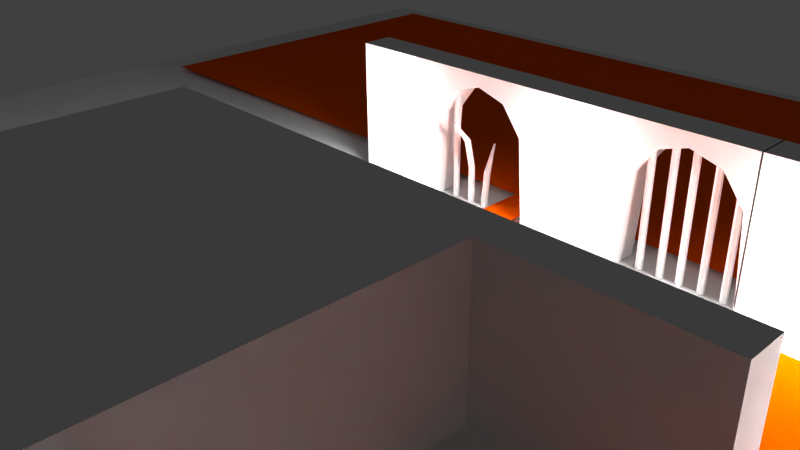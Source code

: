 # Source: maze.blend  (saved by Blender 2.70.0; exported with 4.5.12 LTS)
import bpy
from mathutils import Matrix  # noqa: F401  (used for matrix-valued properties, if any)

bpy.ops.wm.read_factory_settings(use_empty=True)
scene = bpy.context.scene
scene.name = 'Scene'

# ---- collections
col_collection_1 = bpy.data.collections.new('Collection 1'); scene.collection.children.link(col_collection_1)
col_collection_2 = bpy.data.collections.new('Collection 2'); scene.collection.children.link(col_collection_2)

# ---- materials (node trees are filled in below, after node groups)
mat_material = bpy.data.materials.new('Material')
mat_material.alpha_threshold = 0.0
mat_material.use_transparent_shadow = False
mat_material.diffuse_color = (0.8, 0.08454, 0.0, 1.0)
mat_material.roughness = 0.5
mat_material.line_color = (0.0, 0.0, 0.0, 1.0)

# ---- material node trees

# ---- world
world_world = bpy.data.worlds.new('World'); scene.world = world_world
world_world.color = (0.05088, 0.05088, 0.05088)
world_world.use_sun_shadow = False
world_world.sun_shadow_jitter_overblur = 0.0
world_world.cycles.sampling_method = 'MANUAL'
world_world.cycles.sample_map_resolution = 256

# ---- cameras
cam_camera = bpy.data.cameras.new('Camera')
cam_camera.clip_end = 100.0
cam_camera.lens = 35.0
cam_camera.sensor_width = 32.0
cam_camera.sensor_height = 18.0
cam_camera.ortho_scale = 7.314
cam_camera.dof.focus_distance = 0.0
cam_camera.dof.aperture_fstop = 128.0

# ---- lights
light_lamp_003 = bpy.data.lights.new('Lamp.003', 'POINT')
light_lamp_003.transmission_factor = 0.0
light_lamp_003.cutoff_distance = 30.0
light_lamp_003.energy = 235.0
light_lamp_003.shadow_buffer_clip_start = 1.001
light_lamp_003.shadow_soft_size = 0.263
light_lamp_003.shadow_maximum_resolution = 0.006
light_lamp_003.use_absolute_resolution = True
light_lamp_003.cycles.use_multiple_importance_sampling = False
light_lamp_002 = bpy.data.lights.new('Lamp.002', 'POINT')
light_lamp_002.transmission_factor = 0.0
light_lamp_002.cutoff_distance = 30.0
light_lamp_002.energy = 235.0
light_lamp_002.shadow_buffer_clip_start = 1.001
light_lamp_002.shadow_soft_size = 0.263
light_lamp_002.shadow_maximum_resolution = 0.006
light_lamp_002.use_absolute_resolution = True
light_lamp_002.cycles.use_multiple_importance_sampling = False
light_lamp_001 = bpy.data.lights.new('Lamp.001', 'POINT')
light_lamp_001.transmission_factor = 0.0
light_lamp_001.cutoff_distance = 30.0
light_lamp_001.energy = 235.0
light_lamp_001.shadow_buffer_clip_start = 1.001
light_lamp_001.shadow_soft_size = 0.263
light_lamp_001.shadow_maximum_resolution = 0.006
light_lamp_001.use_absolute_resolution = True
light_lamp_001.cycles.use_multiple_importance_sampling = False
light_lamp = bpy.data.lights.new('Lamp', 'POINT')
light_lamp.transmission_factor = 0.0
light_lamp.cutoff_distance = 30.0
light_lamp.energy = 235.0
light_lamp.shadow_buffer_clip_start = 1.001
light_lamp.shadow_soft_size = 0.263
light_lamp.shadow_maximum_resolution = 0.006
light_lamp.use_absolute_resolution = True
light_lamp.cycles.use_multiple_importance_sampling = False

# ---- meshes
me_cylinder_013 = bpy.data.meshes.new('Cylinder.013')
me_cylinder_013.from_pydata([(0.01566, 2.149, -0.1087), (0.01566, 2.293, 0.8993), (0.0564, 2.126, -0.1087), (0.02703, 2.287, 0.9014), (0.0564, 2.079, -0.1087), (0.02703, 2.274, 0.9057), (0.01566, 2.055, -0.1087), (0.01566, 2.268, 0.9079), (-0.02509, 2.079, -0.1087), (0.004285, 2.274, 0.9057), (-0.02509, 2.126, -0.1087), (0.004285, 2.287, 0.9014), (0.01566, 2.149, 0.1112), (0.0564, 2.126, 0.1112), (0.0564, 2.079, 0.1112), (0.01566, 2.055, 0.1112), (-0.02509, 2.079, 0.1112), (-0.02509, 2.126, 0.1112), (0.01566, 2.185, 0.4859), (0.0564, 2.163, 0.4936), (0.0564, 2.119, 0.5091), (0.01566, 2.096, 0.5168), (-0.02509, 2.119, 0.5091), (-0.02509, 2.163, 0.4936)], [], [(18, 1, 3, 19), (19, 3, 5, 20), (20, 5, 7, 21), (21, 7, 9, 22), (3, 1, 11, 9, 7, 5), (23, 11, 1, 18), (22, 9, 11, 23), (0, 2, 4, 6, 8, 10), (0, 12, 13, 2), (2, 13, 14, 4), (4, 14, 15, 6), (6, 15, 16, 8), (10, 17, 12, 0), (8, 16, 17, 10), (12, 18, 19, 13), (13, 19, 20, 14), (14, 20, 21, 15), (15, 21, 22, 16), (17, 23, 18, 12), (16, 22, 23, 17)])
_uv = me_cylinder_013.uv_layers.new(name='UVMap')
_uv.uv.foreach_set('vector', [0.75, 0.0, 1.0, 0.0, 1.0, 1.0, 0.75, 1.0, 0.75, 0.0, 1.0, 0.0, 1.0, 1.0, 0.75, 1.0, 0.75, 0.0, 1.0, 0.0, 1.0, 1.0, 0.75, 1.0, 0.75, 0.0, 1.0, 0.0, 1.0, 1.0, 0.75, 1.0, 0.5, 1.0, 0.933, 0.75, 0.933, 0.25, 0.5, 0.0, 0.06699, 0.25, 0.06699, 0.75, 0.75, 0.0, 1.0, 0.0, 1.0, 1.0, 0.75, 1.0, 0.75, 0.0, 1.0, 0.0, 1.0, 1.0, 0.75, 1.0, 0.5, 1.0, 0.933, 0.75, 0.933, 0.25, 0.5, 0.0, 0.06699, 0.25, 0.06699, 0.75, 0.0, 0.0, 0.5, 0.0, 0.5, 1.0, 0.0, 1.0, 0.0, 0.0, 0.5, 0.0, 0.5, 1.0, 0.0, 1.0, 0.0, 0.0, 0.5, 0.0, 0.5, 1.0, 0.0, 1.0, 0.0, 0.0, 0.5, 0.0, 0.5, 1.0, 0.0, 1.0, 0.0, 0.0, 0.5, 0.0, 0.5, 1.0, 0.0, 1.0, 0.0, 0.0, 0.5, 0.0, 0.5, 1.0, 0.0, 1.0, 0.5, 0.0, 0.75, 0.0, 0.75, 1.0, 0.5, 1.0, 0.5, 0.0, 0.75, 0.0, 0.75, 1.0, 0.5, 1.0, 0.5, 0.0, 0.75, 0.0, 0.75, 1.0, 0.5, 1.0, 0.5, 0.0, 0.75, 0.0, 0.75, 1.0, 0.5, 1.0, 0.5, 0.0, 0.75, 0.0, 0.75, 1.0, 0.5, 1.0, 0.5, 0.0, 0.75, 0.0, 0.75, 1.0, 0.5, 1.0])
me_cylinder_013.use_remesh_preserve_volume = False
me_cylinder_013.use_remesh_preserve_attributes = False
me_cylinder_013.use_mirror_vertex_groups = False
me_cylinder_013.update()
me_cylinder_011 = bpy.data.meshes.new('Cylinder.011')
me_cylinder_011.from_pydata([(-0.2432, 2.149, -0.1087), (-0.2432, 1.741, 1.283), (-0.2024, 2.126, -0.1087), (-0.2318, 1.736, 1.279), (-0.2024, 2.079, -0.1087), (-0.2318, 1.725, 1.27), (-0.2432, 2.055, -0.1087), (-0.2432, 1.72, 1.266), (-0.2839, 2.079, -0.1087), (-0.2545, 1.725, 1.27), (-0.2839, 2.126, -0.1087), (-0.2545, 1.736, 1.279), (-0.2432, 2.149, 0.5197), (-0.2024, 2.126, 0.5197), (-0.2024, 2.079, 0.5197), (-0.2432, 2.055, 0.5197), (-0.2839, 2.079, 0.5197), (-0.2839, 2.126, 0.5197), (-0.2432, 2.039, 0.9774), (-0.2024, 2.021, 0.9623), (-0.2024, 1.985, 0.9322), (-0.2432, 1.967, 0.9172), (-0.2839, 1.985, 0.9322), (-0.2839, 2.021, 0.9623)], [], [(18, 1, 3, 19), (19, 3, 5, 20), (20, 5, 7, 21), (21, 7, 9, 22), (3, 1, 11, 9, 7, 5), (23, 11, 1, 18), (22, 9, 11, 23), (0, 2, 4, 6, 8, 10), (0, 12, 13, 2), (2, 13, 14, 4), (4, 14, 15, 6), (6, 15, 16, 8), (10, 17, 12, 0), (8, 16, 17, 10), (12, 18, 19, 13), (13, 19, 20, 14), (14, 20, 21, 15), (15, 21, 22, 16), (17, 23, 18, 12), (16, 22, 23, 17)])
_uv = me_cylinder_011.uv_layers.new(name='UVMap')
_uv.uv.foreach_set('vector', [0.75, 0.0, 1.0, 0.0, 1.0, 1.0, 0.75, 1.0, 0.75, 0.0, 1.0, 0.0, 1.0, 1.0, 0.75, 1.0, 0.75, 0.0, 1.0, 0.0, 1.0, 1.0, 0.75, 1.0, 0.75, 0.0, 1.0, 0.0, 1.0, 1.0, 0.75, 1.0, 0.5, 1.0, 0.933, 0.75, 0.933, 0.25, 0.5, 0.0, 0.06699, 0.25, 0.06699, 0.75, 0.75, 0.0, 1.0, 0.0, 1.0, 1.0, 0.75, 1.0, 0.75, 0.0, 1.0, 0.0, 1.0, 1.0, 0.75, 1.0, 0.5, 1.0, 0.933, 0.75, 0.933, 0.25, 0.5, 0.0, 0.06699, 0.25, 0.06699, 0.75, 0.0, 0.0, 0.5, 0.0, 0.5, 1.0, 0.0, 1.0, 0.0, 0.0, 0.5, 0.0, 0.5, 1.0, 0.0, 1.0, 0.0, 0.0, 0.5, 0.0, 0.5, 1.0, 0.0, 1.0, 0.0, 0.0, 0.5, 0.0, 0.5, 1.0, 0.0, 1.0, 0.0, 0.0, 0.5, 0.0, 0.5, 1.0, 0.0, 1.0, 0.0, 0.0, 0.5, 0.0, 0.5, 1.0, 0.0, 1.0, 0.5, 0.0, 0.75, 0.0, 0.75, 1.0, 0.5, 1.0, 0.5, 0.0, 0.75, 0.0, 0.75, 1.0, 0.5, 1.0, 0.5, 0.0, 0.75, 0.0, 0.75, 1.0, 0.5, 1.0, 0.5, 0.0, 0.75, 0.0, 0.75, 1.0, 0.5, 1.0, 0.5, 0.0, 0.75, 0.0, 0.75, 1.0, 0.5, 1.0, 0.5, 0.0, 0.75, 0.0, 0.75, 1.0, 0.5, 1.0])
me_cylinder_011.use_remesh_preserve_volume = False
me_cylinder_011.use_remesh_preserve_attributes = False
me_cylinder_011.use_mirror_vertex_groups = False
me_cylinder_011.update()
me_cylinder_010 = bpy.data.meshes.new('Cylinder.010')
me_cylinder_010.from_pydata([(-0.5334, 2.149, -0.1087), (-0.5334, 2.149, 1.864), (-0.4927, 2.126, -0.1087), (-0.4927, 2.126, 1.864), (-0.4927, 2.079, -0.1087), (-0.4927, 2.079, 1.864), (-0.5334, 2.055, -0.1087), (-0.5334, 2.055, 1.864), (-0.5742, 2.079, -0.1087), (-0.5742, 2.079, 1.864), (-0.5742, 2.126, -0.1087), (-0.5742, 2.126, 1.864)], [], [(0, 1, 3, 2), (2, 3, 5, 4), (4, 5, 7, 6), (6, 7, 9, 8), (3, 1, 11, 9, 7, 5), (10, 11, 1, 0), (8, 9, 11, 10), (0, 2, 4, 6, 8, 10)])
_uv = me_cylinder_010.uv_layers.new(name='UVMap')
_uv.uv.foreach_set('vector', [0.0, 0.0, 1.0, 0.0, 1.0, 1.0, 0.0, 1.0, 0.0, 0.0, 1.0, 0.0, 1.0, 1.0, 0.0, 1.0, 0.0, 0.0, 1.0, 0.0, 1.0, 1.0, 0.0, 1.0, 0.0, 0.0, 1.0, 0.0, 1.0, 1.0, 0.0, 1.0, 0.5, 1.0, 0.933, 0.75, 0.933, 0.25, 0.5, 0.0, 0.06699, 0.25, 0.06699, 0.75, 0.0, 0.0, 1.0, 0.0, 1.0, 1.0, 0.0, 1.0, 0.0, 0.0, 1.0, 0.0, 1.0, 1.0, 0.0, 1.0, 0.5, 1.0, 0.933, 0.75, 0.933, 0.25, 0.5, 0.0, 0.06699, 0.25, 0.06699, 0.75])
me_cylinder_010.use_remesh_preserve_volume = False
me_cylinder_010.use_remesh_preserve_attributes = False
me_cylinder_010.use_mirror_vertex_groups = False
me_cylinder_010.update()
me_cylinder_007 = bpy.data.meshes.new('Cylinder.007')
me_cylinder_007.from_pydata([(3.702, 2.149, -0.1087), (3.702, 2.149, 1.864), (3.742, 2.126, -0.1087), (3.742, 2.126, 1.864), (3.742, 2.079, -0.1087), (3.742, 2.079, 1.864), (3.702, 2.055, -0.1087), (3.702, 2.055, 1.864), (3.661, 2.079, -0.1087), (3.661, 2.079, 1.864), (3.661, 2.126, -0.1087), (3.661, 2.126, 1.864)], [], [(0, 1, 3, 2), (2, 3, 5, 4), (4, 5, 7, 6), (6, 7, 9, 8), (3, 1, 11, 9, 7, 5), (10, 11, 1, 0), (8, 9, 11, 10), (0, 2, 4, 6, 8, 10)])
_uv = me_cylinder_007.uv_layers.new(name='UVMap')
_uv.uv.foreach_set('vector', [0.0, 0.0, 1.0, 0.0, 1.0, 1.0, 0.0, 1.0, 0.0, 0.0, 1.0, 0.0, 1.0, 1.0, 0.0, 1.0, 0.0, 0.0, 1.0, 0.0, 1.0, 1.0, 0.0, 1.0, 0.0, 0.0, 1.0, 0.0, 1.0, 1.0, 0.0, 1.0, 0.5, 1.0, 0.933, 0.75, 0.933, 0.25, 0.5, 0.0, 0.06699, 0.25, 0.06699, 0.75, 0.0, 0.0, 1.0, 0.0, 1.0, 1.0, 0.0, 1.0, 0.0, 0.0, 1.0, 0.0, 1.0, 1.0, 0.0, 1.0, 0.5, 1.0, 0.933, 0.75, 0.933, 0.25, 0.5, 0.0, 0.06699, 0.25, 0.06699, 0.75])
me_cylinder_007.use_remesh_preserve_volume = False
me_cylinder_007.use_remesh_preserve_attributes = False
me_cylinder_007.use_mirror_vertex_groups = False
me_cylinder_007.update()
me_cylinder_006 = bpy.data.meshes.new('Cylinder.006')
me_cylinder_006.from_pydata([(3.411, 2.149, -0.1087), (3.411, 2.149, 1.864), (3.452, 2.126, -0.1087), (3.452, 2.126, 1.864), (3.452, 2.079, -0.1087), (3.452, 2.079, 1.864), (3.411, 2.055, -0.1087), (3.411, 2.055, 1.864), (3.371, 2.079, -0.1087), (3.371, 2.079, 1.864), (3.371, 2.126, -0.1087), (3.371, 2.126, 1.864)], [], [(0, 1, 3, 2), (2, 3, 5, 4), (4, 5, 7, 6), (6, 7, 9, 8), (3, 1, 11, 9, 7, 5), (10, 11, 1, 0), (8, 9, 11, 10), (0, 2, 4, 6, 8, 10)])
_uv = me_cylinder_006.uv_layers.new(name='UVMap')
_uv.uv.foreach_set('vector', [0.0, 0.0, 1.0, 0.0, 1.0, 1.0, 0.0, 1.0, 0.0, 0.0, 1.0, 0.0, 1.0, 1.0, 0.0, 1.0, 0.0, 0.0, 1.0, 0.0, 1.0, 1.0, 0.0, 1.0, 0.0, 0.0, 1.0, 0.0, 1.0, 1.0, 0.0, 1.0, 0.5, 1.0, 0.933, 0.75, 0.933, 0.25, 0.5, 0.0, 0.06699, 0.25, 0.06699, 0.75, 0.0, 0.0, 1.0, 0.0, 1.0, 1.0, 0.0, 1.0, 0.0, 0.0, 1.0, 0.0, 1.0, 1.0, 0.0, 1.0, 0.5, 1.0, 0.933, 0.75, 0.933, 0.25, 0.5, 0.0, 0.06699, 0.25, 0.06699, 0.75])
me_cylinder_006.use_remesh_preserve_volume = False
me_cylinder_006.use_remesh_preserve_attributes = False
me_cylinder_006.use_mirror_vertex_groups = False
me_cylinder_006.update()
me_cylinder_005 = bpy.data.meshes.new('Cylinder.005')
me_cylinder_005.from_pydata([(2.571, 2.149, -0.1087), (2.571, 2.149, 1.864), (2.612, 2.126, -0.1087), (2.612, 2.126, 1.864), (2.612, 2.079, -0.1087), (2.612, 2.079, 1.864), (2.571, 2.055, -0.1087), (2.571, 2.055, 1.864), (2.53, 2.079, -0.1087), (2.53, 2.079, 1.864), (2.53, 2.126, -0.1087), (2.53, 2.126, 1.864)], [], [(0, 1, 3, 2), (2, 3, 5, 4), (4, 5, 7, 6), (6, 7, 9, 8), (3, 1, 11, 9, 7, 5), (10, 11, 1, 0), (8, 9, 11, 10), (0, 2, 4, 6, 8, 10)])
_uv = me_cylinder_005.uv_layers.new(name='UVMap')
_uv.uv.foreach_set('vector', [0.0, 0.0, 1.0, 0.0, 1.0, 1.0, 0.0, 1.0, 0.0, 0.0, 1.0, 0.0, 1.0, 1.0, 0.0, 1.0, 0.0, 0.0, 1.0, 0.0, 1.0, 1.0, 0.0, 1.0, 0.0, 0.0, 1.0, 0.0, 1.0, 1.0, 0.0, 1.0, 0.5, 1.0, 0.933, 0.75, 0.933, 0.25, 0.5, 0.0, 0.06699, 0.25, 0.06699, 0.75, 0.0, 0.0, 1.0, 0.0, 1.0, 1.0, 0.0, 1.0, 0.0, 0.0, 1.0, 0.0, 1.0, 1.0, 0.0, 1.0, 0.5, 1.0, 0.933, 0.75, 0.933, 0.25, 0.5, 0.0, 0.06699, 0.25, 0.06699, 0.75])
me_cylinder_005.use_remesh_preserve_volume = False
me_cylinder_005.use_remesh_preserve_attributes = False
me_cylinder_005.use_mirror_vertex_groups = False
me_cylinder_005.update()
me_cylinder_004 = bpy.data.meshes.new('Cylinder.004')
me_cylinder_004.from_pydata([(2.861, 2.149, -0.1087), (2.861, 2.149, 1.864), (2.902, 2.126, -0.1087), (2.902, 2.126, 1.864), (2.902, 2.079, -0.1087), (2.902, 2.079, 1.864), (2.861, 2.055, -0.1087), (2.861, 2.055, 1.864), (2.82, 2.079, -0.1087), (2.82, 2.079, 1.864), (2.82, 2.126, -0.1087), (2.82, 2.126, 1.864)], [], [(0, 1, 3, 2), (2, 3, 5, 4), (4, 5, 7, 6), (6, 7, 9, 8), (3, 1, 11, 9, 7, 5), (10, 11, 1, 0), (8, 9, 11, 10), (0, 2, 4, 6, 8, 10)])
_uv = me_cylinder_004.uv_layers.new(name='UVMap')
_uv.uv.foreach_set('vector', [0.0, 0.0, 1.0, 0.0, 1.0, 1.0, 0.0, 1.0, 0.0, 0.0, 1.0, 0.0, 1.0, 1.0, 0.0, 1.0, 0.0, 0.0, 1.0, 0.0, 1.0, 1.0, 0.0, 1.0, 0.0, 0.0, 1.0, 0.0, 1.0, 1.0, 0.0, 1.0, 0.5, 1.0, 0.933, 0.75, 0.933, 0.25, 0.5, 0.0, 0.06699, 0.25, 0.06699, 0.75, 0.0, 0.0, 1.0, 0.0, 1.0, 1.0, 0.0, 1.0, 0.0, 0.0, 1.0, 0.0, 1.0, 1.0, 0.0, 1.0, 0.5, 1.0, 0.933, 0.75, 0.933, 0.25, 0.5, 0.0, 0.06699, 0.25, 0.06699, 0.75])
me_cylinder_004.use_remesh_preserve_volume = False
me_cylinder_004.use_remesh_preserve_attributes = False
me_cylinder_004.use_mirror_vertex_groups = False
me_cylinder_004.update()
me_cylinder_003 = bpy.data.meshes.new('Cylinder.003')
me_cylinder_003.from_pydata([(3.124, 2.149, -0.1087), (3.124, 2.149, 1.864), (3.165, 2.126, -0.1087), (3.165, 2.126, 1.864), (3.165, 2.079, -0.1087), (3.165, 2.079, 1.864), (3.124, 2.055, -0.1087), (3.124, 2.055, 1.864), (3.084, 2.079, -0.1087), (3.084, 2.079, 1.864), (3.084, 2.126, -0.1087), (3.084, 2.126, 1.864)], [], [(0, 1, 3, 2), (2, 3, 5, 4), (4, 5, 7, 6), (6, 7, 9, 8), (3, 1, 11, 9, 7, 5), (10, 11, 1, 0), (8, 9, 11, 10), (0, 2, 4, 6, 8, 10)])
_uv = me_cylinder_003.uv_layers.new(name='UVMap')
_uv.uv.foreach_set('vector', [0.0, 0.0, 1.0, 0.0, 1.0, 1.0, 0.0, 1.0, 0.0, 0.0, 1.0, 0.0, 1.0, 1.0, 0.0, 1.0, 0.0, 0.0, 1.0, 0.0, 1.0, 1.0, 0.0, 1.0, 0.0, 0.0, 1.0, 0.0, 1.0, 1.0, 0.0, 1.0, 0.5, 1.0, 0.933, 0.75, 0.933, 0.25, 0.5, 0.0, 0.06699, 0.25, 0.06699, 0.75, 0.0, 0.0, 1.0, 0.0, 1.0, 1.0, 0.0, 1.0, 0.0, 0.0, 1.0, 0.0, 1.0, 1.0, 0.0, 1.0, 0.5, 1.0, 0.933, 0.75, 0.933, 0.25, 0.5, 0.0, 0.06699, 0.25, 0.06699, 0.75])
me_cylinder_003.use_remesh_preserve_volume = False
me_cylinder_003.use_remesh_preserve_attributes = False
me_cylinder_003.use_mirror_vertex_groups = False
me_cylinder_003.update()
me_torus = bpy.data.meshes.new('Torus')
me_torus.from_pydata([(1.672, 2.006, 1.06), (1.666, 2.006, 1.069), (1.655, 2.006, 1.066), (1.655, 2.006, 1.055), (1.666, 2.006, 1.052), (1.629, 2.081, 1.06), (1.626, 2.076, 1.069), (1.621, 2.067, 1.066), (1.621, 2.067, 1.055), (1.626, 2.076, 1.052), (1.542, 2.081, 1.06), (1.546, 2.076, 1.069), (1.551, 2.067, 1.066), (1.551, 2.067, 1.055), (1.546, 2.076, 1.052), (1.499, 2.006, 1.06), (1.506, 2.006, 1.069), (1.516, 2.006, 1.066), (1.516, 2.006, 1.055), (1.506, 2.006, 1.052), (1.542, 1.931, 1.06), (1.546, 1.937, 1.069), (1.551, 1.946, 1.066), (1.551, 1.946, 1.055), (1.546, 1.937, 1.052), (1.629, 1.931, 1.06), (1.626, 1.937, 1.069), (1.621, 1.946, 1.066), (1.621, 1.946, 1.055), (1.626, 1.937, 1.052)], [], [(0, 5, 6, 1), (1, 6, 7, 2), (2, 7, 8, 3), (3, 8, 9, 4), (0, 4, 9, 5), (5, 10, 11, 6), (6, 11, 12, 7), (7, 12, 13, 8), (8, 13, 14, 9), (9, 14, 10, 5), (10, 15, 16, 11), (11, 16, 17, 12), (12, 17, 18, 13), (13, 18, 19, 14), (14, 19, 15, 10), (15, 20, 21, 16), (16, 21, 22, 17), (17, 22, 23, 18), (18, 23, 24, 19), (19, 24, 20, 15), (20, 25, 26, 21), (21, 26, 27, 22), (22, 27, 28, 23), (23, 28, 29, 24), (24, 29, 25, 20), (25, 0, 1, 26), (26, 1, 2, 27), (27, 2, 3, 28), (28, 3, 4, 29), (29, 4, 0, 25)])
me_torus.use_remesh_preserve_volume = False
me_torus.use_remesh_preserve_attributes = False
me_torus.use_mirror_vertex_groups = False
me_torus.update()
me_cylinder_002 = bpy.data.meshes.new('Cylinder.002')
me_cylinder_002.from_pydata([(1.585, 2.12, 1.067), (1.585, 2.074, 1.067), (1.592, 2.12, 1.062), (1.592, 2.074, 1.062), (1.59, 2.12, 1.054), (1.59, 2.074, 1.054), (1.581, 2.12, 1.054), (1.581, 2.074, 1.054), (1.578, 2.12, 1.062), (1.578, 2.074, 1.062)], [], [(0, 1, 3, 2), (2, 3, 5, 4), (4, 5, 7, 6), (3, 1, 9, 7, 5), (8, 9, 1, 0), (6, 7, 9, 8), (0, 2, 4, 6, 8)])
me_cylinder_002.use_remesh_preserve_volume = False
me_cylinder_002.use_remesh_preserve_attributes = False
me_cylinder_002.use_mirror_vertex_groups = False
me_cylinder_002.update()
me_cylinder_001 = bpy.data.meshes.new('Cylinder.001')
me_cylinder_001.from_pydata([(1.586, 2.122, 0.8471), (1.586, 2.093, 0.9593), (1.613, 2.105, 0.8394), (1.629, 2.065, 0.9472), (1.603, 2.075, 0.8271), (1.614, 2.018, 0.9277), (1.57, 2.074, 0.8271), (1.561, 2.017, 0.9277), (1.559, 2.104, 0.8394), (1.544, 2.064, 0.9472), (1.587, 2.05, 1.096), (1.643, 2.013, 1.08), (1.623, 1.953, 1.055), (1.554, 1.952, 1.055), (1.532, 2.012, 1.08), (1.588, 1.982, 1.256), (1.644, 1.946, 1.24), (1.624, 1.886, 1.215), (1.555, 1.885, 1.215), (1.533, 1.944, 1.24), (1.589, 1.951, 1.282), (1.627, 1.926, 1.272), (1.613, 1.885, 1.254), (1.566, 1.884, 1.254), (1.551, 1.925, 1.272)], [], [(0, 1, 3, 2), (2, 3, 5, 4), (4, 5, 7, 6), (1, 9, 14, 10), (8, 9, 1, 0), (6, 7, 9, 8), (0, 2, 4, 6, 8), (10, 14, 19, 15), (9, 7, 13, 14), (7, 5, 12, 13), (5, 3, 11, 12), (3, 1, 10, 11), (15, 19, 24, 20), (14, 13, 18, 19), (13, 12, 17, 18), (12, 11, 16, 17), (11, 10, 15, 16), (21, 20, 24, 23, 22), (19, 18, 23, 24), (18, 17, 22, 23), (17, 16, 21, 22), (16, 15, 20, 21)])
me_cylinder_001.use_remesh_preserve_volume = False
me_cylinder_001.use_remesh_preserve_attributes = False
me_cylinder_001.use_mirror_vertex_groups = False
me_cylinder_001.update()
me_icosphere_001 = bpy.data.meshes.new('Icosphere.001')
me_icosphere_001.from_pydata([(8.246, 0.6916, -0.009625), (8.229, 0.4829, 0.08094), (8.104, 0.6883, 0.07862), (8.199, 0.8263, 0.07862), (8.37, 0.8152, 0.07123), (8.388, 0.5384, 0.08094), (8.173, 0.5842, 0.2203), (8.134, 0.7762, 0.2264), (8.308, 0.8431, 0.2397), (8.398, 0.6631, 0.2203), (8.317, 0.485, 0.2237), (8.246, 0.6916, 0.3097), (8.162, 0.6896, 0.01422), (8.246, 0.5393, 0.01654), (8.162, 0.5374, 0.06841), (8.315, 0.4916, 0.06841), (8.339, 0.5719, 0.01654), (8.219, 0.7708, 0.01422), (8.135, 0.7688, 0.06609), (8.313, 0.7424, 0.01422), (8.285, 0.8216, 0.06609), (8.433, 0.6389, 0.05225), (8.274, 0.4601, 0.1523), (8.352, 0.5328, 0.1489), (8.111, 0.5938, 0.132), (8.179, 0.4884, 0.1523), (8.155, 0.8457, 0.1429), (8.093, 0.7374, 0.15), (8.337, 0.8228, 0.15), (8.243, 0.8512, 0.15), (8.408, 0.6139, 0.1489), (8.446, 0.7505, 0.1674), (8.231, 0.4896, 0.2363), (8.111, 0.6885, 0.2339), (8.222, 0.8345, 0.2523), (8.375, 0.7886, 0.2523), (8.367, 0.5825, 0.2328), (8.211, 0.6166, 0.236), (8.283, 0.5806, 0.2847), (8.177, 0.7393, 0.2858), (8.272, 0.7628, 0.2938), (8.339, 0.6617, 0.2847)], [], [(0, 13, 12), (1, 13, 15), (0, 12, 17), (0, 17, 19), (0, 19, 16), (1, 15, 22), (2, 14, 24), (3, 18, 26), (4, 20, 28), (5, 21, 30), (1, 22, 25), (2, 24, 27), (3, 26, 29), (4, 28, 31), (5, 30, 23), (6, 32, 37), (7, 33, 39), (8, 34, 40), (9, 35, 41), (10, 36, 38), (12, 14, 2), (12, 13, 14), (13, 1, 14), (15, 16, 5), (15, 13, 16), (13, 0, 16), (17, 18, 3), (17, 12, 18), (12, 2, 18), (19, 20, 4), (19, 17, 20), (17, 3, 20), (16, 21, 5), (16, 19, 21), (19, 4, 21), (22, 23, 10), (22, 15, 23), (15, 5, 23), (24, 25, 6), (24, 14, 25), (14, 1, 25), (26, 27, 7), (26, 18, 27), (18, 2, 27), (28, 29, 8), (28, 20, 29), (20, 3, 29), (30, 31, 9), (30, 21, 31), (21, 4, 31), (25, 32, 6), (25, 22, 32), (22, 10, 32), (27, 33, 7), (27, 24, 33), (24, 6, 33), (29, 34, 8), (29, 26, 34), (26, 7, 34), (31, 35, 9), (31, 28, 35), (28, 8, 35), (23, 36, 10), (23, 30, 36), (30, 9, 36), (37, 38, 11), (37, 32, 38), (32, 10, 38), (39, 37, 11), (39, 33, 37), (33, 6, 37), (40, 39, 11), (40, 34, 39), (34, 7, 39), (41, 40, 11), (41, 35, 40), (35, 8, 40), (38, 41, 11), (38, 36, 41), (36, 9, 41)])
_uv = me_icosphere_001.uv_layers.new(name='UVMap')
_uv.uv.foreach_set('vector', [0.8175, 0.169, 0.5455, 0.271, 0.2823, 0.2097, 0.5206, 0.3629, 0.5455, 0.271, 0.5749, 0.3713, 0.05253, 0.169, 0.2823, 0.2097, 0.1467, 0.2802, 0.8175, 0.169, 0.9117, 0.2802, 0.7993, 0.3028, 0.8175, 0.169, 0.7993, 0.3028, 0.6304, 0.3084, 0.5206, 0.3629, 0.5749, 0.3713, 0.5381, 0.4503, 0.3188, 0.3375, 0.4657, 0.3231, 0.405, 0.403, 0.1695, 0.4099, 0.2375, 0.3528, 0.2047, 0.4993, 0.8092, 0.4484, 0.8633, 0.4118, 0.8312, 0.5511, 0.6233, 0.4072, 0.6916, 0.405, 0.658, 0.5041, 0.5206, 0.3629, 0.5381, 0.4503, 0.4845, 0.4349, 0.3188, 0.3375, 0.405, 0.403, 0.2938, 0.4642, 0.1695, 0.4099, 0.2047, 0.4993, 0.1442, 0.5351, 0.8092, 0.4484, 0.8312, 0.5511, 0.7449, 0.5616, 0.6233, 0.4072, 0.658, 0.5041, 0.5948, 0.4717, 0.4477, 0.5483, 0.5073, 0.5367, 0.4617, 0.6246, 0.2682, 0.602, 0.3445, 0.5803, 0.3017, 0.7188, 0.1002, 0.6697, 0.181, 0.6744, 0.1379, 0.808, 0.676, 0.6215, 0.7858, 0.6874, 0.6306, 0.7329, 0.5553, 0.5359, 0.6084, 0.5988, 0.5362, 0.6605, 0.2823, 0.2097, 0.4657, 0.3231, 0.3188, 0.3375, 0.2823, 0.2097, 0.5455, 0.271, 0.4657, 0.3231, 0.5455, 0.271, 0.5206, 0.3629, 0.4657, 0.3231, 0.5749, 0.3713, 0.6304, 0.3084, 0.6233, 0.4072, 0.5749, 0.3713, 0.5455, 0.271, 0.6304, 0.3084, 0.5455, 0.271, 0.8175, 0.169, 0.6304, 0.3084, 0.1467, 0.2802, 0.2375, 0.3528, 0.1695, 0.4099, 0.1467, 0.2802, 0.2823, 0.2097, 0.2375, 0.3528, 0.2823, 0.2097, 0.3188, 0.3375, 0.2375, 0.3528, 0.7993, 0.3028, 0.8633, 0.4118, 0.8092, 0.4484, 0.7993, 0.3028, 0.9117, 0.2802, 0.8633, 0.4118, 0.1467, 0.2802, 0.1695, 0.4099, 0.09834, 0.4118, 0.6304, 0.3084, 0.6916, 0.405, 0.6233, 0.4072, 0.6304, 0.3084, 0.7993, 0.3028, 0.6916, 0.405, 0.7993, 0.3028, 0.8092, 0.4484, 0.6916, 0.405, 0.5381, 0.4503, 0.5948, 0.4717, 0.5553, 0.5359, 0.5381, 0.4503, 0.5749, 0.3713, 0.5948, 0.4717, 0.5749, 0.3713, 0.6233, 0.4072, 0.5948, 0.4717, 0.405, 0.403, 0.4845, 0.4349, 0.4477, 0.5483, 0.405, 0.403, 0.4657, 0.3231, 0.4845, 0.4349, 0.4657, 0.3231, 0.5206, 0.3629, 0.4845, 0.4349, 0.2047, 0.4993, 0.2938, 0.4642, 0.2682, 0.602, 0.2047, 0.4993, 0.2375, 0.3528, 0.2938, 0.4642, 0.2375, 0.3528, 0.3188, 0.3375, 0.2938, 0.4642, 0.06618, 0.5511, 0.1442, 0.5351, 0.1002, 0.6697, 0.06618, 0.5511, 0.09834, 0.4118, 0.1442, 0.5351, 0.09834, 0.4118, 0.1695, 0.4099, 0.1442, 0.5351, 0.658, 0.5041, 0.7449, 0.5616, 0.676, 0.6215, 0.658, 0.5041, 0.6916, 0.405, 0.7449, 0.5616, 0.6916, 0.405, 0.8092, 0.4484, 0.7449, 0.5616, 0.4845, 0.4349, 0.5073, 0.5367, 0.4477, 0.5483, 0.4845, 0.4349, 0.5381, 0.4503, 0.5073, 0.5367, 0.5381, 0.4503, 0.5553, 0.5359, 0.5073, 0.5367, 0.2938, 0.4642, 0.3445, 0.5803, 0.2682, 0.602, 0.2938, 0.4642, 0.405, 0.403, 0.3445, 0.5803, 0.405, 0.403, 0.4477, 0.5483, 0.3445, 0.5803, 0.1442, 0.5351, 0.181, 0.6744, 0.1002, 0.6697, 0.1442, 0.5351, 0.2047, 0.4993, 0.181, 0.6744, 0.2047, 0.4993, 0.2682, 0.602, 0.181, 0.6744, 0.7449, 0.5616, 0.7858, 0.6874, 0.676, 0.6215, 0.7449, 0.5616, 0.8312, 0.5511, 0.7858, 0.6874, 0.8312, 0.5511, 0.8652, 0.6697, 0.7858, 0.6874, 0.5948, 0.4717, 0.6084, 0.5988, 0.5553, 0.5359, 0.5948, 0.4717, 0.658, 0.5041, 0.6084, 0.5988, 0.658, 0.5041, 0.676, 0.6215, 0.6084, 0.5988, 0.4617, 0.6246, 0.5362, 0.6605, 0.435, 0.8099, 0.4617, 0.6246, 0.5073, 0.5367, 0.5362, 0.6605, 0.5073, 0.5367, 0.5553, 0.5359, 0.5362, 0.6605, 0.3017, 0.7188, 0.4617, 0.6246, 0.435, 0.8099, 0.3017, 0.7188, 0.3445, 0.5803, 0.4617, 0.6246, 0.3445, 0.5803, 0.4477, 0.5483, 0.4617, 0.6246, 0.1379, 0.808, 0.3017, 0.7188, 0.435, 0.8099, 0.1379, 0.808, 0.181, 0.6744, 0.3017, 0.7188, 0.181, 0.6744, 0.2682, 0.602, 0.3017, 0.7188, 0.6306, 0.7329, 0.9029, 0.808, 0.435, 0.8099, 0.6306, 0.7329, 0.7858, 0.6874, 0.9029, 0.808, 0.7858, 0.6874, 0.8652, 0.6697, 0.9029, 0.808, 0.5362, 0.6605, 0.6306, 0.7329, 0.435, 0.8099, 0.5362, 0.6605, 0.6084, 0.5988, 0.6306, 0.7329, 0.6084, 0.5988, 0.676, 0.6215, 0.6306, 0.7329])
me_icosphere_001.use_remesh_preserve_volume = False
me_icosphere_001.use_remesh_preserve_attributes = False
me_icosphere_001.use_mirror_vertex_groups = False
me_icosphere_001.update()
me_icosphere = bpy.data.meshes.new('Icosphere')
me_icosphere.from_pydata([(7.887, 1.235, -0.06925), (8.403, 1.006, 0.1752), (7.768, 0.8687, 0.1689), (7.502, 1.235, 0.1689), (7.683, 1.662, 0.149), (8.403, 1.459, 0.1752), (8.095, 0.9527, 0.5512), (7.571, 1.024, 0.5676), (7.556, 1.528, 0.6038), (8.095, 1.597, 0.5512), (8.477, 1.232, 0.5606), (7.887, 1.235, 0.7925), (7.817, 1.02, -0.004903), (8.275, 1.099, 0.001353), (8.205, 0.8835, 0.1414), (8.458, 1.232, 0.1414), (8.275, 1.365, 0.001353), (7.661, 1.235, -0.004902), (7.591, 1.02, 0.1351), (7.817, 1.451, -0.004903), (7.591, 1.451, 0.1351), (8.188, 1.664, 0.09774), (8.501, 1.099, 0.3679), (8.386, 1.363, 0.3585), (8.015, 0.8022, 0.313), (8.345, 0.8835, 0.3679), (7.413, 1.14, 0.3423), (7.634, 0.8866, 0.3616), (7.634, 1.584, 0.3616), (7.477, 1.368, 0.3616), (8.229, 1.579, 0.3585), (7.915, 1.796, 0.4085), (8.388, 1.017, 0.5944), (7.774, 0.8866, 0.5882), (7.502, 1.301, 0.6376), (7.755, 1.65, 0.6376), (8.273, 1.446, 0.585), (8.046, 1.077, 0.5937), (8.203, 1.23, 0.725), (7.704, 1.102, 0.7282), (7.729, 1.364, 0.7496), (8.046, 1.446, 0.725)], [], [(0, 13, 12), (1, 13, 15), (0, 12, 17), (0, 17, 19), (0, 19, 16), (1, 15, 22), (2, 14, 24), (3, 18, 26), (4, 20, 28), (5, 21, 30), (1, 22, 25), (2, 24, 27), (3, 26, 29), (4, 28, 31), (5, 30, 23), (6, 32, 37), (7, 33, 39), (8, 34, 40), (9, 35, 41), (10, 36, 38), (12, 14, 2), (12, 13, 14), (13, 1, 14), (15, 16, 5), (15, 13, 16), (13, 0, 16), (17, 18, 3), (17, 12, 18), (12, 2, 18), (19, 20, 4), (19, 17, 20), (17, 3, 20), (16, 21, 5), (16, 19, 21), (19, 4, 21), (22, 23, 10), (22, 15, 23), (15, 5, 23), (24, 25, 6), (24, 14, 25), (14, 1, 25), (26, 27, 7), (26, 18, 27), (18, 2, 27), (28, 29, 8), (28, 20, 29), (20, 3, 29), (30, 31, 9), (30, 21, 31), (21, 4, 31), (25, 32, 6), (25, 22, 32), (22, 10, 32), (27, 33, 7), (27, 24, 33), (24, 6, 33), (29, 34, 8), (29, 26, 34), (26, 7, 34), (31, 35, 9), (31, 28, 35), (28, 8, 35), (23, 36, 10), (23, 30, 36), (30, 9, 36), (37, 38, 11), (37, 32, 38), (32, 10, 38), (39, 37, 11), (39, 33, 37), (33, 6, 37), (40, 39, 11), (40, 34, 39), (34, 7, 39), (41, 40, 11), (41, 35, 40), (35, 8, 40), (38, 41, 11), (38, 36, 41), (36, 9, 41)])
_uv = me_icosphere.uv_layers.new(name='UVMap')
_uv.uv.foreach_set('vector', [0.829, 0.1921, 0.7375, 0.3783, 0.5882, 0.2106, 0.7155, 0.4694, 0.7375, 0.3783, 0.7639, 0.4771, 0.829, 0.1921, 0.5882, 0.2106, 0.3188, 0.2022, 0.05673, 0.1921, 0.3188, 0.2022, 0.1722, 0.2871, 0.829, 0.1921, 0.9445, 0.2871, 0.8048, 0.399, 0.7155, 0.4694, 0.7639, 0.4771, 0.73, 0.5591, 0.5445, 0.3381, 0.6722, 0.4154, 0.6073, 0.4604, 0.3595, 0.3317, 0.4533, 0.2965, 0.3957, 0.4275, 0.2204, 0.4144, 0.2725, 0.3487, 0.2575, 0.5006, 0.811, 0.4988, 0.8731, 0.4584, 0.8577, 0.5748, 0.7155, 0.4694, 0.73, 0.5591, 0.6772, 0.5327, 0.5445, 0.3381, 0.6073, 0.4604, 0.4915, 0.4377, 0.3595, 0.3317, 0.3957, 0.4275, 0.3324, 0.459, 0.2204, 0.4144, 0.2575, 0.5006, 0.1796, 0.5667, 0.811, 0.4988, 0.8577, 0.5748, 0.7892, 0.5732, 0.625, 0.6264, 0.6928, 0.6414, 0.6248, 0.7077, 0.4457, 0.5545, 0.5178, 0.5832, 0.4485, 0.6825, 0.3014, 0.6032, 0.3655, 0.5994, 0.3403, 0.7343, 0.128, 0.6732, 0.2429, 0.6556, 0.1332, 0.8021, 0.7491, 0.6453, 0.8194, 0.6937, 0.7223, 0.7711, 0.5882, 0.2106, 0.6722, 0.4154, 0.5445, 0.3381, 0.5882, 0.2106, 0.7375, 0.3783, 0.6722, 0.4154, 0.7375, 0.3783, 0.7155, 0.4694, 0.6722, 0.4154, 0.7639, 0.4771, 0.8048, 0.399, 0.811, 0.4988, 0.7639, 0.4771, 0.7375, 0.3783, 0.8048, 0.399, 0.7375, 0.3783, 0.829, 0.1921, 0.8048, 0.399, 0.3188, 0.2022, 0.4533, 0.2965, 0.3595, 0.3317, 0.3188, 0.2022, 0.5882, 0.2106, 0.4533, 0.2965, 0.5882, 0.2106, 0.5445, 0.3381, 0.4533, 0.2965, 0.1722, 0.2871, 0.2725, 0.3487, 0.2204, 0.4144, 0.1722, 0.2871, 0.3188, 0.2022, 0.2725, 0.3487, 0.3188, 0.2022, 0.3595, 0.3317, 0.2725, 0.3487, 0.8048, 0.399, 0.8731, 0.4584, 0.811, 0.4988, 0.8048, 0.399, 0.9445, 0.2871, 0.8731, 0.4584, 0.1722, 0.2871, 0.2204, 0.4144, 0.1008, 0.4584, 0.73, 0.5591, 0.7892, 0.5732, 0.7491, 0.6453, 0.73, 0.5591, 0.7639, 0.4771, 0.7892, 0.5732, 0.7639, 0.4771, 0.811, 0.4988, 0.7892, 0.5732, 0.6073, 0.4604, 0.6772, 0.5327, 0.625, 0.6264, 0.6073, 0.4604, 0.6722, 0.4154, 0.6772, 0.5327, 0.6722, 0.4154, 0.7155, 0.4694, 0.6772, 0.5327, 0.3957, 0.4275, 0.4915, 0.4377, 0.4457, 0.5545, 0.3957, 0.4275, 0.4533, 0.2965, 0.4915, 0.4377, 0.4533, 0.2965, 0.5445, 0.3381, 0.4915, 0.4377, 0.2575, 0.5006, 0.3324, 0.459, 0.3014, 0.6032, 0.2575, 0.5006, 0.2725, 0.3487, 0.3324, 0.459, 0.2725, 0.3487, 0.3595, 0.3317, 0.3324, 0.459, 0.08546, 0.5748, 0.1796, 0.5667, 0.128, 0.6732, 0.08546, 0.5748, 0.1008, 0.4584, 0.1796, 0.5667, 0.1008, 0.4584, 0.2204, 0.4144, 0.1796, 0.5667, 0.6772, 0.5327, 0.6928, 0.6414, 0.625, 0.6264, 0.6772, 0.5327, 0.73, 0.5591, 0.6928, 0.6414, 0.73, 0.5591, 0.7491, 0.6453, 0.6928, 0.6414, 0.4915, 0.4377, 0.5178, 0.5832, 0.4457, 0.5545, 0.4915, 0.4377, 0.6073, 0.4604, 0.5178, 0.5832, 0.6073, 0.4604, 0.625, 0.6264, 0.5178, 0.5832, 0.3324, 0.459, 0.3655, 0.5994, 0.3014, 0.6032, 0.3324, 0.459, 0.3957, 0.4275, 0.3655, 0.5994, 0.3957, 0.4275, 0.4457, 0.5545, 0.3655, 0.5994, 0.1796, 0.5667, 0.2429, 0.6556, 0.128, 0.6732, 0.1796, 0.5667, 0.2575, 0.5006, 0.2429, 0.6556, 0.2575, 0.5006, 0.3014, 0.6032, 0.2429, 0.6556, 0.7892, 0.5732, 0.8194, 0.6937, 0.7491, 0.6453, 0.7892, 0.5732, 0.8577, 0.5748, 0.8194, 0.6937, 0.8577, 0.5748, 0.9003, 0.6732, 0.8194, 0.6937, 0.6248, 0.7077, 0.7223, 0.7711, 0.4429, 0.8185, 0.6248, 0.7077, 0.6928, 0.6414, 0.7223, 0.7711, 0.6928, 0.6414, 0.7491, 0.6453, 0.7223, 0.7711, 0.4485, 0.6825, 0.6248, 0.7077, 0.4429, 0.8185, 0.4485, 0.6825, 0.5178, 0.5832, 0.6248, 0.7077, 0.5178, 0.5832, 0.625, 0.6264, 0.6248, 0.7077, 0.3403, 0.7343, 0.4485, 0.6825, 0.4429, 0.8185, 0.3403, 0.7343, 0.3655, 0.5994, 0.4485, 0.6825, 0.3655, 0.5994, 0.4457, 0.5545, 0.4485, 0.6825, 0.1332, 0.8021, 0.3403, 0.7343, 0.4429, 0.8185, 0.1332, 0.8021, 0.2429, 0.6556, 0.3403, 0.7343, 0.2429, 0.6556, 0.3014, 0.6032, 0.3403, 0.7343, 0.7223, 0.7711, 0.9055, 0.8021, 0.4429, 0.8185, 0.7223, 0.7711, 0.8194, 0.6937, 0.9055, 0.8021, 0.8194, 0.6937, 0.9003, 0.6732, 0.9055, 0.8021])
me_icosphere.use_remesh_preserve_volume = False
me_icosphere.use_remesh_preserve_attributes = False
me_icosphere.use_mirror_vertex_groups = False
me_icosphere.update()
me_cube_007 = bpy.data.meshes.new('Cube.007')
me_cube_007.from_pydata([(8.52, -6.947, 1.997), (8.52, -6.947, -0.003109), (8.52, 1.89, 1.997), (8.52, 1.89, -0.003105), (13.48, 1.89, -0.003104), (13.48, 1.89, 1.997), (13.48, -6.947, -0.003108), (13.48, -6.947, 1.997)], [], [(0, 2, 3, 1), (1, 6, 7, 0), (3, 4, 6, 1), (2, 5, 4, 3), (0, 7, 5, 2), (7, 6, 4, 5)])
_uv = me_cube_007.uv_layers.new(name='UVMap')
_uv.uv.foreach_set('vector', [-2.185, 1.0, 3.185, 1.0, 3.185, 0.0, -2.185, 0.0, 0.0, 0.0, 0.0, 1.0, 1.0, 1.0, 1.0, 0.0, 0.0, 0.0, 0.0, 1.0, 1.0, 1.0, 1.0, 0.0, 0.0, 0.0, 0.0, 1.0, 1.0, 1.0, 1.0, 0.0, 0.0, 0.0, 0.0, 1.0, 1.0, 1.0, 1.0, 0.0, 0.0, 0.0, 0.0, 1.0, 1.0, 1.0, 1.0, 0.0])
me_cube_007.use_remesh_preserve_volume = False
me_cube_007.use_remesh_preserve_attributes = False
me_cube_007.use_mirror_vertex_groups = False
me_cube_007.update()
me_cube_002 = bpy.data.meshes.new('Cube.002')
me_cube_002.from_pydata([(7.018, 2.06, -0.1042), (7.018, 2.195, -0.1042), (5.318, 2.195, -0.1042), (5.318, 2.06, -0.1042), (7.018, 2.06, 1.876), (7.018, 2.195, 1.876), (5.318, 2.195, 1.876), (5.318, 2.06, 1.876)], [], [(4, 0, 1, 5), (5, 1, 2, 6), (6, 2, 3, 7), (7, 3, 0, 4), (0, 3, 2, 1), (7, 4, 5, 6)])
_uv = me_cube_002.uv_layers.new(name='UVMap')
_uv.uv.foreach_set('vector', [0.0, 0.0, 0.0, 1.0, 1.0, 1.0, 1.0, 0.0, 0.0, 0.0, 0.0, 1.0, 1.0, 1.0, 1.0, 0.0, 0.0, 0.0, 0.0, 1.0, 1.0, 1.0, 1.0, 0.0, 0.0, 0.0, 0.0, 1.0, 1.0, 1.0, 1.0, 0.0, 0.0, 0.0, 0.0, 1.0, 1.0, 1.0, 1.0, 0.0, 0.0, 0.0, 0.0, 1.0, 1.0, 1.0, 1.0, 0.0])
me_cube_002.use_remesh_preserve_volume = False
me_cube_002.use_remesh_preserve_attributes = False
me_cube_002.use_mirror_vertex_groups = False
me_cube_002.update()
me_cube_001 = bpy.data.meshes.new('Cube.001')
me_cube_001.from_pydata([(7.003, 1.88, 1.997), (7.003, 1.88, -0.003105), (7.003, 2.354, 1.997), (7.003, 2.354, -0.003105), (10.03, 1.88, 1.997), (10.03, 2.354, -0.003104), (10.03, 1.88, -0.003104), (10.03, 2.354, 1.997), (7.728, 1.88, -0.003105), (7.728, 2.354, 1.997), (7.728, 2.354, -0.003105), (7.728, 1.88, 1.997), (7.367, 1.88, -0.003105), (7.367, 2.354, 1.997), (7.367, 2.354, -0.003105), (7.367, 1.88, 1.997), (8.089, 1.88, -0.003105), (8.089, 2.354, 1.997), (8.089, 2.354, -0.003105), (8.089, 1.88, 1.997), (7.367, 1.88, 0.7357), (7.728, 1.88, 0.7357), (8.089, 1.88, 0.7357), (7.367, 1.88, 1.403), (8.089, 1.88, 1.403), (7.728, 1.88, 1.646), (7.547, 1.88, 0.7357), (7.547, 1.88, 1.607), (7.908, 1.88, 0.7357), (7.908, 1.88, 1.607), (7.367, 2.127, 0.7357), (7.728, 2.127, 0.7357), (8.089, 2.127, 0.7357), (7.367, 2.127, 1.403), (8.089, 2.127, 1.403), (7.728, 2.127, 1.646), (7.547, 2.127, 0.7357), (7.547, 2.127, 1.607), (7.908, 2.127, 0.7357), (7.908, 2.127, 1.607), (3.922, 1.88, 1.997), (3.922, 1.88, -0.003106), (3.922, 2.354, 1.997), (3.922, 2.354, -0.003106), (5.366, 1.88, 1.997), (5.366, 2.354, -0.003105), (5.366, 1.88, -0.003106), (5.366, 2.354, 1.997), (6.183, 1.88, 1.997), (6.183, 2.354, 1.813), (6.183, 1.88, 1.813), (6.183, 2.354, 1.997), (6.903, 1.88, 1.997), (6.903, 2.354, 1.285), (6.903, 1.88, 1.285), (6.903, 2.354, 1.997), (5.463, 1.88, 1.997), (5.463, 2.354, 1.285), (5.463, 1.88, 1.285), (5.463, 2.354, 1.997), (5.771, 1.88, 1.997), (5.761, 2.354, 1.682), (5.761, 1.88, 1.682), (5.771, 2.354, 1.997), (6.595, 1.88, 1.997), (6.605, 2.354, 1.682), (6.605, 1.88, 1.682), (6.595, 2.354, 1.997), (4.644, 1.88, -0.003106), (4.644, 2.354, 1.997), (4.644, 2.354, -0.003105), (4.644, 1.88, 1.997), (4.283, 1.88, -0.003106), (4.283, 2.354, 1.997), (4.283, 2.354, -0.003106), (4.283, 1.88, 1.997), (5.005, 1.88, -0.003106), (5.005, 2.354, 1.997), (5.005, 2.354, -0.003105), (5.005, 1.88, 1.997), (4.283, 1.88, 0.7357), (4.644, 1.88, 0.7357), (5.005, 1.88, 0.7357), (4.283, 1.88, 1.403), (5.005, 1.88, 1.403), (4.644, 1.88, 1.646), (4.463, 1.88, 0.7357), (4.463, 1.88, 1.607), (4.825, 1.88, 0.7357), (4.825, 1.88, 1.607), (4.283, 2.127, 0.7357), (4.644, 2.127, 0.7357), (5.005, 2.127, 0.7357), (4.283, 2.127, 1.403), (5.005, 2.127, 1.403), (4.644, 2.127, 1.646), (4.463, 2.127, 0.7357), (4.463, 2.127, 1.607), (4.825, 2.127, 0.7357), (4.825, 2.127, 1.607)], [], [(17, 7, 5, 18), (14, 12, 1, 3), (15, 0, 1, 12, 20, 23), (17, 19, 4, 7), (13, 9, 10, 14), (18, 16, 8, 10), (26, 21, 31, 36), (13, 15, 11, 9), (10, 8, 12, 14), (27, 23, 33, 37), (2, 13, 14, 3), (2, 0, 15, 13), (9, 17, 18, 10), (9, 11, 19, 17), (5, 6, 16, 18), (4, 19, 24, 22, 16, 6), (21, 26, 20, 12, 8), (22, 28, 21, 8, 16), (11, 15, 23, 27, 25), (19, 11, 25, 29, 24), (28, 22, 32, 38), (29, 25, 35, 39), (39, 35, 31, 38), (37, 33, 30, 36), (35, 37, 36, 31), (34, 39, 38, 32), (24, 29, 39, 34), (25, 27, 37, 35), (22, 24, 34, 32), (23, 20, 30, 33), (21, 28, 38, 31), (20, 26, 36, 30), (77, 47, 45, 78), (74, 72, 41, 43), (55, 2, 3, 53), (0, 52, 54, 1), (56, 44, 46, 58), (57, 58, 46, 45), (75, 40, 41, 72, 80, 83), (77, 79, 44, 47), (63, 51, 49, 61), (63, 60, 48, 51), (64, 48, 50, 66), (65, 66, 50, 49), (67, 55, 53, 65), (67, 64, 52, 55), (55, 52, 0, 2), (3, 1, 54, 53), (60, 56, 58, 62), (61, 62, 58, 57), (47, 59, 57, 45), (47, 44, 56, 59), (59, 63, 61, 57), (59, 56, 60, 63), (48, 60, 62, 50), (49, 50, 62, 61), (52, 64, 66, 54), (53, 54, 66, 65), (51, 67, 65, 49), (51, 48, 64, 67), (73, 69, 70, 74), (78, 76, 68, 70), (86, 81, 91, 96), (73, 75, 71, 69), (70, 68, 72, 74), (87, 83, 93, 97), (42, 73, 74, 43), (42, 40, 75, 73), (69, 77, 78, 70), (69, 71, 79, 77), (45, 46, 76, 78), (44, 79, 84, 82, 76, 46), (81, 86, 80, 72, 68), (82, 88, 81, 68, 76), (71, 75, 83, 87, 85), (79, 71, 85, 89, 84), (88, 82, 92, 98), (89, 85, 95, 99), (99, 95, 91, 98), (97, 93, 90, 96), (95, 97, 96, 91), (94, 99, 98, 92), (84, 89, 99, 94), (85, 87, 97, 95), (82, 84, 94, 92), (83, 80, 90, 93), (81, 88, 98, 91), (80, 86, 96, 90)])
_uv = me_cube_001.uv_layers.new(name='UVMap')
_uv.uv.foreach_set('vector', [0.1739, 0.1757, 0.1754, 0.1823, 0.2089, 0.4404, 0.2023, 0.4472, 0.1864, 0.4638, 0.4914, 0.4654, 0.5026, 0.4739, 0.1767, 0.4739, 0.1206, 0.6586, 0.0001078, 0.6582, 0.002546, 0.0001078, 0.1225, 0.000834, 0.121, 0.2422, 0.1208, 0.4617, 0.1739, 0.1757, 0.5301, 0.2625, 0.5291, 0.2613, 0.1754, 0.1823, 0.1662, 0.158, 0.1708, 0.1676, 0.1949, 0.4549, 0.1864, 0.4638, 0.2023, 0.4472, 0.4722, 0.4531, 0.4813, 0.4585, 0.1949, 0.4549, 0.5177, 0.3691, 0.5106, 0.3672, 0.5135, 0.35, 0.5105, 0.3494, 0.1662, 0.158, 0.5475, 0.2572, 0.5371, 0.2612, 0.1708, 0.1676, 0.1949, 0.4549, 0.4813, 0.4585, 0.4914, 0.4654, 0.1864, 0.4638, 0.5336, 0.3106, 0.5378, 0.3255, 0.5129, 0.3326, 0.5155, 0.33, 0.16, 0.1469, 0.1662, 0.158, 0.1864, 0.4638, 0.1767, 0.4739, 0.16, 0.1469, 0.5601, 0.2504, 0.5475, 0.2572, 0.1662, 0.158, 0.1708, 0.1676, 0.1739, 0.1757, 0.2023, 0.4472, 0.1949, 0.4549, 0.1708, 0.1676, 0.5371, 0.2612, 0.5301, 0.2625, 0.1739, 0.1757, 0.2089, 0.4404, 0.4639, 0.4494, 0.4722, 0.4531, 0.2023, 0.4472, 0.9999, 0.6579, 0.3601, 0.6589, 0.3606, 0.4622, 0.356, 0.2406, 0.3593, 0.004453, 0.9969, 0.001709, 0.2387, 0.2424, 0.1799, 0.2423, 0.121, 0.2422, 0.1225, 0.000834, 0.2413, 0.002295, 0.356, 0.2406, 0.2975, 0.2425, 0.2387, 0.2424, 0.2413, 0.002295, 0.3593, 0.004453, 0.2404, 0.6589, 0.1206, 0.6586, 0.1208, 0.4617, 0.1807, 0.5294, 0.2406, 0.5427, 0.3601, 0.6589, 0.2404, 0.6589, 0.2406, 0.5427, 0.3005, 0.5296, 0.3606, 0.4622, 0.5037, 0.3649, 0.4968, 0.3619, 0.5192, 0.3516, 0.5165, 0.3508, 0.5184, 0.3093, 0.5272, 0.3066, 0.5185, 0.3306, 0.5212, 0.3321, 0.178, 0.9451, 0.1187, 0.9582, 0.1187, 0.6591, 0.178, 0.6591, 0.05942, 0.9451, 0.0001078, 0.8782, 0.0001081, 0.6591, 0.05942, 0.6591, 0.1187, 0.9582, 0.05942, 0.9451, 0.05942, 0.6591, 0.1187, 0.6591, 0.2373, 0.8782, 0.178, 0.9451, 0.178, 0.6591, 0.2373, 0.6591, 0.5065, 0.3216, 0.5184, 0.3093, 0.5212, 0.3321, 0.5221, 0.3361, 0.5272, 0.3066, 0.5336, 0.3106, 0.5155, 0.33, 0.5185, 0.3306, 0.4968, 0.3619, 0.5065, 0.3216, 0.5221, 0.3361, 0.5192, 0.3516, 0.5378, 0.3255, 0.5249, 0.3703, 0.5077, 0.349, 0.5129, 0.3326, 0.5106, 0.3672, 0.5037, 0.3649, 0.5165, 0.3508, 0.5135, 0.35, 0.5249, 0.3703, 0.5177, 0.3691, 0.5105, 0.3494, 0.5077, 0.349, 0.1739, 0.1757, 0.1754, 0.1823, 0.2089, 0.4404, 0.2023, 0.4472, 0.1864, 0.4638, 0.4914, 0.4654, 0.5026, 0.4739, 0.1767, 0.4739, 0.1123, 0.1105, 0.07286, 0.06283, 0.246, 0.2811, 0.234, 0.222, -0.0001069, 0.6492, -0.03238, 0.6492, -0.03259, 0.4181, -0.0006894, 0.0001069, -0.4999, 0.6494, -0.5312, 0.6495, -0.5313, 0.0002617, -0.4999, 0.4183, 0.2031, 0.2754, 0.4905, 0.312, 0.4639, 0.4494, 0.2089, 0.4404, -0.8827, 0.6493, -0.9999, 0.6492, -0.9997, 0.0001934, -0.8824, 0.0002627, -0.8826, 0.24, -0.8826, 0.4565, 0.1739, 0.1757, 0.5301, 0.2625, 0.5291, 0.2613, 0.1754, 0.1823, 0.1638, 0.1804, 0.1543, 0.1733, 0.185, 0.194, 0.1933, 0.2168, 0.1638, 0.1804, 0.547, 0.2579, 0.5614, 0.2536, 0.1543, 0.1733, -0.1324, 0.6493, -0.2661, 0.6494, -0.2661, 0.5898, -0.1293, 0.5471, 0.2005, 0.1949, 0.5131, 0.2542, 0.5277, 0.2579, 0.185, 0.194, 0.136, 0.1489, 0.1123, 0.1105, 0.234, 0.222, 0.2005, 0.1949, 0.136, 0.1489, 0.5888, 0.2371, 0.6256, 0.21, 0.1123, 0.1105, 0.1123, 0.1105, 0.6256, 0.21, 0.6801, 0.1802, 0.07286, 0.06283, 0.246, 0.2811, 0.4382, 0.3179, 0.4717, 0.2673, 0.234, 0.222, -0.3999, 0.6494, -0.4999, 0.6494, -0.4999, 0.4183, -0.4031, 0.5473, 0.1933, 0.2168, 0.5129, 0.2708, 0.4905, 0.312, 0.2031, 0.2754, 0.1754, 0.1823, 0.1685, 0.1801, 0.2031, 0.2754, 0.2089, 0.4404, 0.1754, 0.1823, 0.5291, 0.2613, 0.5392, 0.2577, 0.1685, 0.1801, 0.1685, 0.1801, 0.1638, 0.1804, 0.1933, 0.2168, 0.2031, 0.2754, 0.1685, 0.1801, 0.5392, 0.2577, 0.547, 0.2579, 0.1638, 0.1804, -0.2661, 0.6494, -0.3999, 0.6494, -0.4031, 0.5473, -0.2661, 0.5898, 0.185, 0.194, 0.5277, 0.2579, 0.5129, 0.2708, 0.1933, 0.2168, -0.03238, 0.6492, -0.1324, 0.6493, -0.1293, 0.5471, -0.03259, 0.4181, 0.234, 0.222, 0.4717, 0.2673, 0.5131, 0.2542, 0.2005, 0.1949, 0.1543, 0.1733, 0.136, 0.1489, 0.2005, 0.1949, 0.185, 0.194, 0.1543, 0.1733, 0.5614, 0.2536, 0.5888, 0.2371, 0.136, 0.1489, 0.1662, 0.158, 0.1708, 0.1676, 0.1949, 0.4549, 0.1864, 0.4638, 0.2023, 0.4472, 0.4722, 0.4531, 0.4813, 0.4585, 0.1949, 0.4549, 0.5177, 0.3691, 0.5106, 0.3672, 0.5135, 0.35, 0.5105, 0.3494, 0.1662, 0.158, 0.5475, 0.2572, 0.5371, 0.2612, 0.1708, 0.1676, 0.1949, 0.4549, 0.4813, 0.4585, 0.4914, 0.4654, 0.1864, 0.4638, 0.5336, 0.3106, 0.5378, 0.3255, 0.5129, 0.3326, 0.5155, 0.33, 0.16, 0.1469, 0.1662, 0.158, 0.1864, 0.4638, 0.1767, 0.4739, 0.16, 0.1469, 0.5601, 0.2504, 0.5475, 0.2572, 0.1662, 0.158, 0.1708, 0.1676, 0.1739, 0.1757, 0.2023, 0.4472, 0.1949, 0.4549, 0.1708, 0.1676, 0.5371, 0.2612, 0.5301, 0.2625, 0.1739, 0.1757, 0.2089, 0.4404, 0.4639, 0.4494, 0.4722, 0.4531, 0.2023, 0.4472, -0.5312, 0.6495, -0.6484, 0.6494, -0.6483, 0.4566, -0.6483, 0.2398, -0.6483, 0.0003459, -0.5313, 0.0002617, -0.7653, 0.24, -0.824, 0.24, -0.8826, 0.24, -0.8824, 0.0002627, -0.7652, 0.0003237, -0.6483, 0.2398, -0.7067, 0.2409, -0.7653, 0.24, -0.7652, 0.0003237, -0.6483, 0.0003459, -0.7656, 0.6493, -0.8827, 0.6493, -0.8826, 0.4565, -0.8241, 0.5227, -0.7655, 0.5356, -0.6484, 0.6494, -0.7656, 0.6493, -0.7655, 0.5356, -0.7069, 0.5227, -0.6483, 0.4566, 0.5037, 0.3649, 0.4968, 0.3619, 0.5192, 0.3516, 0.5165, 0.3508, 0.5184, 0.3093, 0.5272, 0.3066, 0.5185, 0.3306, 0.5212, 0.3321, -0.8241, 0.9322, -0.8827, 0.9451, -0.8827, 0.6497, -0.8241, 0.6497, -0.9413, 0.9322, -0.9999, 0.8661, -0.9999, 0.6497, -0.9413, 0.6497, -0.8827, 0.9451, -0.9413, 0.9322, -0.9413, 0.6497, -0.8827, 0.6497, -0.7655, 0.8661, -0.8241, 0.9322, -0.8241, 0.6497, -0.7655, 0.6497, 0.5065, 0.3216, 0.5184, 0.3093, 0.5212, 0.3321, 0.5221, 0.3361, 0.5272, 0.3066, 0.5336, 0.3106, 0.5155, 0.33, 0.5185, 0.3306, 0.4968, 0.3619, 0.5065, 0.3216, 0.5221, 0.3361, 0.5192, 0.3516, 0.5378, 0.3255, 0.5249, 0.3703, 0.5077, 0.349, 0.5129, 0.3326, 0.5106, 0.3672, 0.5037, 0.3649, 0.5165, 0.3508, 0.5135, 0.35, 0.5249, 0.3703, 0.5177, 0.3691, 0.5105, 0.3494, 0.5077, 0.349])
me_cube_001.use_remesh_preserve_volume = False
me_cube_001.use_remesh_preserve_attributes = False
me_cube_001.use_mirror_vertex_groups = False
me_cube_001.update()
me_cube_006 = bpy.data.meshes.new('Cube.006')
me_cube_006.from_pydata([(-2.25, -1.162, 1.997), (-2.25, -1.162, -0.003109), (-2.25, -1.636, 1.997), (-2.25, -1.636, -0.003109), (5.596, -1.636, -0.003107), (5.596, -1.636, 1.997), (5.596, -1.162, -0.003107), (5.596, -1.162, 1.997), (3.14, -1.162, -0.003108), (3.14, -1.162, 1.997), (3.14, -1.636, 1.997), (3.14, -1.636, -0.003108), (-2.25, -6.985, 1.997), (-2.25, -6.985, -0.003112), (3.14, -6.985, 1.997), (3.14, -6.985, -0.00311)], [], [(0, 1, 3, 2), (8, 9, 7, 6), (11, 8, 6, 4), (10, 11, 4, 5), (9, 10, 5, 7), (7, 5, 4, 6), (1, 0, 9, 8), (3, 1, 8, 11), (11, 10, 14, 15), (0, 2, 10, 9), (12, 13, 15, 14), (10, 2, 12, 14), (3, 11, 15, 13), (2, 3, 13, 12)])
_uv = me_cube_006.uv_layers.new(name='UVMap')
_uv.uv.foreach_set('vector', [0.0, 0.0, 1.0, 0.0, 1.0, 1.0, 0.0, 1.0, 0.0, 0.5, 1.0, 0.5, 1.0, 1.0, 0.0, 1.0, 0.0, 0.5, 1.0, 0.5, 1.0, 1.0, 0.0, 1.0, 0.0, 0.5, 1.0, 0.5, 1.0, 1.0, 0.0, 1.0, 0.0, 0.5, 1.0, 0.5, 1.0, 1.0, 0.0, 1.0, 0.0, 0.0, 1.0, 0.0, 1.0, 1.0, 0.0, 1.0, 0.0, 0.0, 1.0, 0.0, 1.0, 0.5, 0.0, 0.5, 0.0, 0.0, 1.0, 0.0, 1.0, 0.5, 0.0, 0.5, 1.0, 0.5, 0.0, 0.5, 0.0, 0.5, 1.0, 0.5, 0.0, 0.0, 1.0, 0.0, 1.0, 0.5, 0.0, 0.5, 0.0, 0.0, 1.0, 0.0, 1.0, 0.5, 0.0, 0.5, 1.0, 0.5, 1.0, 0.0, 1.0, 0.0, 1.0, 0.5, 0.0, 0.0, 0.0, 0.5, 0.0, 0.5, 0.0, 0.0, 0.0, 1.0, 1.0, 1.0, 1.0, 1.0, 0.0, 1.0])
me_cube_006.use_remesh_preserve_volume = False
me_cube_006.use_remesh_preserve_attributes = False
me_cube_006.use_mirror_vertex_groups = False
me_cube_006.update()
me_cube_004 = bpy.data.meshes.new('Cube.004')
me_cube_004.from_pydata([(0.8586, 1.88, 1.997), (0.8587, 1.88, -0.003107), (0.8586, 2.354, 1.997), (0.8587, 2.354, -0.003106), (3.94, 1.88, 1.997), (3.94, 1.88, -0.003106), (3.94, 2.354, 1.997), (3.94, 2.354, -0.003106), (2.306, 1.88, 1.997), (2.306, 2.354, -0.003106), (2.306, 1.88, -0.003106), (2.306, 2.354, 1.997), (3.123, 1.88, 1.997), (3.123, 2.354, 1.813), (3.123, 1.88, 1.813), (3.123, 2.354, 1.997), (3.843, 1.88, 1.997), (3.843, 2.354, 1.285), (3.843, 1.88, 1.285), (3.843, 2.354, 1.997), (2.403, 1.88, 1.997), (2.403, 2.354, 1.285), (2.403, 1.88, 1.285), (2.403, 2.354, 1.997), (2.711, 1.88, 1.997), (2.701, 2.354, 1.682), (2.701, 1.88, 1.682), (2.711, 2.354, 1.997), (3.535, 1.88, 1.997), (3.545, 2.354, 1.682), (3.545, 1.88, 1.682), (3.535, 2.354, 1.997), (1.584, 1.88, -0.003106), (1.584, 2.354, 1.997), (1.584, 2.354, -0.003106), (1.584, 1.88, 1.997), (1.223, 1.88, -0.003107), (1.223, 2.354, 1.997), (1.223, 2.354, -0.003106), (1.223, 1.88, 1.997), (1.945, 1.88, -0.003106), (1.945, 2.354, 1.997), (1.945, 2.354, -0.003106), (1.945, 1.88, 1.997), (1.223, 1.88, 0.7357), (1.584, 1.88, 0.7357), (1.945, 1.88, 0.7357), (1.223, 1.88, 1.403), (1.945, 1.88, 1.403), (1.584, 1.88, 1.646), (1.403, 1.88, 0.7357), (1.403, 1.88, 1.607), (1.764, 1.88, 0.7357), (1.764, 1.88, 1.607), (1.223, 2.127, 0.7357), (1.584, 2.127, 0.7357), (1.945, 2.127, 0.7357), (1.223, 2.127, 1.403), (1.945, 2.127, 1.403), (1.584, 2.127, 1.646), (1.403, 2.127, 0.7357), (1.403, 2.127, 1.607), (1.764, 2.127, 0.7357), (1.764, 2.127, 1.607), (-2.222, 1.88, 1.997), (-2.222, 1.88, -0.003107), (-2.222, 2.354, 1.997), (-2.222, 2.354, -0.003107), (-0.7776, 1.88, 1.997), (-0.7776, 2.354, -0.003107), (-0.7776, 1.88, -0.003107), (-0.7776, 2.354, 1.997), (0.03903, 1.88, 1.997), (0.03903, 2.354, 1.813), (0.03903, 1.88, 1.813), (0.03903, 2.354, 1.997), (0.7592, 1.88, 1.997), (0.7592, 2.354, 1.285), (0.7592, 1.88, 1.285), (0.7592, 2.354, 1.997), (-0.6811, 1.88, 1.997), (-0.6811, 2.354, 1.285), (-0.6811, 1.88, 1.285), (-0.6811, 2.354, 1.997), (-0.373, 1.88, 1.997), (-0.3828, 2.354, 1.682), (-0.3828, 1.88, 1.682), (-0.373, 2.354, 1.997), (0.4511, 1.88, 1.997), (0.4609, 2.354, 1.682), (0.4609, 1.88, 1.682), (0.4511, 2.354, 1.997), (-1.5, 1.88, -0.003107), (-1.5, 2.354, 1.997), (-1.5, 2.354, -0.003107), (-1.5, 1.88, 1.997), (-1.861, 1.88, -0.003107), (-1.861, 2.354, 1.997), (-1.861, 2.354, -0.003107), (-1.861, 1.88, 1.997), (-1.139, 1.88, -0.003107), (-1.139, 2.354, 1.997), (-1.139, 2.354, -0.003107), (-1.139, 1.88, 1.997), (-1.861, 1.88, 0.7357), (-1.5, 1.88, 0.7357), (-1.139, 1.88, 0.7357), (-1.861, 1.88, 1.403), (-1.139, 1.88, 1.403), (-1.5, 1.88, 1.646), (-1.681, 1.88, 0.7357), (-1.681, 1.88, 1.607), (-1.319, 1.88, 0.7357), (-1.319, 1.88, 1.607), (-1.861, 2.127, 0.7357), (-1.5, 2.127, 0.7357), (-1.139, 2.127, 0.7357), (-1.861, 2.127, 1.403), (-1.139, 2.127, 1.403), (-1.5, 2.127, 1.646), (-1.681, 2.127, 0.7357), (-1.681, 2.127, 1.607), (-1.319, 2.127, 0.7357), (-1.319, 2.127, 1.607)], [], [(41, 11, 9, 42), (38, 36, 1, 3), (19, 6, 7, 17), (19, 16, 4, 6), (20, 8, 10, 22), (21, 22, 10, 9), (39, 0, 1, 36, 44, 47), (41, 43, 8, 11), (27, 15, 13, 25), (27, 24, 12, 15), (28, 12, 14, 30), (29, 30, 14, 13), (31, 19, 17, 29), (31, 28, 16, 19), (4, 16, 18, 5), (7, 5, 18, 17), (24, 20, 22, 26), (25, 26, 22, 21), (11, 23, 21, 9), (11, 8, 20, 23), (23, 27, 25, 21), (23, 20, 24, 27), (12, 24, 26, 14), (13, 14, 26, 25), (16, 28, 30, 18), (17, 18, 30, 29), (15, 31, 29, 13), (15, 12, 28, 31), (37, 33, 34, 38), (42, 40, 32, 34), (50, 45, 55, 60), (37, 39, 35, 33), (34, 32, 36, 38), (51, 47, 57, 61), (2, 37, 38, 3), (2, 0, 39, 37), (33, 41, 42, 34), (33, 35, 43, 41), (9, 10, 40, 42), (8, 43, 48, 46, 40, 10), (45, 50, 44, 36, 32), (46, 52, 45, 32, 40), (35, 39, 47, 51, 49), (43, 35, 49, 53, 48), (52, 46, 56, 62), (53, 49, 59, 63), (63, 59, 55, 62), (61, 57, 54, 60), (59, 61, 60, 55), (58, 63, 62, 56), (48, 53, 63, 58), (49, 51, 61, 59), (46, 48, 58, 56), (47, 44, 54, 57), (45, 52, 62, 55), (44, 50, 60, 54), (101, 71, 69, 102), (98, 96, 65, 67), (79, 2, 3, 77), (0, 76, 78, 1), (80, 68, 70, 82), (81, 82, 70, 69), (99, 64, 65, 96, 104, 107), (101, 103, 68, 71), (87, 75, 73, 85), (87, 84, 72, 75), (88, 72, 74, 90), (89, 90, 74, 73), (91, 79, 77, 89), (91, 88, 76, 79), (79, 76, 0, 2), (3, 1, 78, 77), (84, 80, 82, 86), (85, 86, 82, 81), (71, 83, 81, 69), (71, 68, 80, 83), (83, 87, 85, 81), (83, 80, 84, 87), (72, 84, 86, 74), (73, 74, 86, 85), (76, 88, 90, 78), (77, 78, 90, 89), (75, 91, 89, 73), (75, 72, 88, 91), (97, 93, 94, 98), (102, 100, 92, 94), (110, 105, 115, 120), (97, 99, 95, 93), (94, 92, 96, 98), (111, 107, 117, 121), (66, 97, 98, 67), (66, 64, 99, 97), (93, 101, 102, 94), (93, 95, 103, 101), (69, 70, 100, 102), (68, 103, 108, 106, 100, 70), (105, 110, 104, 96, 92), (106, 112, 105, 92, 100), (95, 99, 107, 111, 109), (103, 95, 109, 113, 108), (112, 106, 116, 122), (113, 109, 119, 123), (123, 119, 115, 122), (121, 117, 114, 120), (119, 121, 120, 115), (118, 123, 122, 116), (108, 113, 123, 118), (109, 111, 121, 119), (106, 108, 118, 116), (107, 104, 114, 117), (105, 112, 122, 115), (104, 110, 120, 114)])
_uv = me_cube_004.uv_layers.new(name='UVMap')
_uv.uv.foreach_set('vector', [0.1739, 0.1757, 0.1754, 0.1823, 0.2089, 0.4404, 0.2023, 0.4472, 0.1864, 0.4638, 0.4914, 0.4654, 0.5026, 0.4739, 0.1767, 0.4739, 0.1123, 0.1105, 0.07286, 0.06283, 0.246, 0.2811, 0.234, 0.222, 0.1123, 0.1105, 0.6256, 0.21, 0.6801, 0.1802, 0.07286, 0.06283, 0.4827, 0.6679, 0.4505, 0.6679, 0.4505, 0.0007083, 0.4827, 0.4304, 0.2031, 0.2754, 0.4905, 0.312, 0.4639, 0.4494, 0.2089, 0.4404, 0.08908, 0.6679, -0.03238, 0.6679, -0.03239, 0.0007149, 0.08908, 0.0007136, 0.08908, 0.2472, 0.08908, 0.4697, 0.1739, 0.1757, 0.5301, 0.2625, 0.5291, 0.2613, 0.1754, 0.1823, 0.1638, 0.1804, 0.1543, 0.1733, 0.185, 0.194, 0.1933, 0.2168, 0.1638, 0.1804, 0.547, 0.2579, 0.5614, 0.2536, 0.1543, 0.1733, 0.8605, 0.6679, 0.723, 0.6679, 0.723, 0.6066, 0.8638, 0.5629, 0.2005, 0.1949, 0.5131, 0.2542, 0.5277, 0.2579, 0.185, 0.194, 0.136, 0.1489, 0.1123, 0.1105, 0.234, 0.222, 0.2005, 0.1949, 0.136, 0.1489, 0.5888, 0.2371, 0.6256, 0.21, 0.1123, 0.1105, 0.9955, 0.6679, 0.9633, 0.6679, 0.9633, 0.4303, 0.9955, 0.0005927, 0.246, 0.2811, 0.4382, 0.3179, 0.4717, 0.2673, 0.234, 0.222, 0.5855, 0.6679, 0.4827, 0.6679, 0.4827, 0.4304, 0.5822, 0.563, 0.1933, 0.2168, 0.5129, 0.2708, 0.4905, 0.312, 0.2031, 0.2754, 0.1754, 0.1823, 0.1685, 0.1801, 0.2031, 0.2754, 0.2089, 0.4404, 0.1754, 0.1823, 0.5291, 0.2613, 0.5392, 0.2577, 0.1685, 0.1801, 0.1685, 0.1801, 0.1638, 0.1804, 0.1933, 0.2168, 0.2031, 0.2754, 0.1685, 0.1801, 0.5392, 0.2577, 0.547, 0.2579, 0.1638, 0.1804, 0.723, 0.6679, 0.5855, 0.6679, 0.5822, 0.563, 0.723, 0.6066, 0.185, 0.194, 0.5277, 0.2579, 0.5129, 0.2708, 0.1933, 0.2168, 0.9633, 0.6679, 0.8605, 0.6679, 0.8638, 0.5629, 0.9633, 0.4303, 0.234, 0.222, 0.4717, 0.2673, 0.5131, 0.2542, 0.2005, 0.1949, 0.1543, 0.1733, 0.136, 0.1489, 0.2005, 0.1949, 0.185, 0.194, 0.1543, 0.1733, 0.5614, 0.2536, 0.5888, 0.2371, 0.136, 0.1489, 0.1662, 0.158, 0.1708, 0.1676, 0.1949, 0.4549, 0.1864, 0.4638, 0.2023, 0.4472, 0.4722, 0.4531, 0.4813, 0.4585, 0.1949, 0.4549, 0.5177, 0.3691, 0.5106, 0.3672, 0.5135, 0.35, 0.5105, 0.3494, 0.1662, 0.158, 0.5475, 0.2572, 0.5371, 0.2612, 0.1708, 0.1676, 0.1949, 0.4549, 0.4813, 0.4585, 0.4914, 0.4654, 0.1864, 0.4638, 0.5336, 0.3106, 0.5378, 0.3255, 0.5129, 0.3326, 0.5155, 0.33, 0.16, 0.1469, 0.1662, 0.158, 0.1864, 0.4638, 0.1767, 0.4739, 0.16, 0.1469, 0.5601, 0.2504, 0.5475, 0.2572, 0.1662, 0.158, 0.1708, 0.1676, 0.1739, 0.1757, 0.2023, 0.4472, 0.1949, 0.4549, 0.1708, 0.1676, 0.5371, 0.2612, 0.5301, 0.2625, 0.1739, 0.1757, 0.2089, 0.4404, 0.4639, 0.4494, 0.4722, 0.4531, 0.2023, 0.4472, 0.4505, 0.6679, 0.33, 0.6679, 0.33, 0.4697, 0.33, 0.2472, 0.33, 0.0007102, 0.4505, 0.0007083, 0.2096, 0.2472, 0.1493, 0.2472, 0.08908, 0.2472, 0.08908, 0.0007136, 0.2096, 0.000712, 0.33, 0.2472, 0.2698, 0.2472, 0.2096, 0.2472, 0.2096, 0.000712, 0.33, 0.0007102, 0.2096, 0.6679, 0.08908, 0.6679, 0.08908, 0.4697, 0.1493, 0.5377, 0.2096, 0.551, 0.33, 0.6679, 0.2096, 0.6679, 0.2096, 0.551, 0.2698, 0.5377, 0.33, 0.4697, 0.5037, 0.3649, 0.4968, 0.3619, 0.5192, 0.3516, 0.5165, 0.3508, 0.5184, 0.3093, 0.5272, 0.3066, 0.5185, 0.3306, 0.5212, 0.3321, -0.6381, 0.9588, -0.6984, 0.9721, -0.6984, 0.6683, -0.6381, 0.6683, -0.7586, 0.9588, -0.8188, 0.8908, -0.8188, 0.6683, -0.7586, 0.6683, -0.6984, 0.9721, -0.7586, 0.9588, -0.7586, 0.6683, -0.6984, 0.6683, -0.5779, 0.8908, -0.6381, 0.9588, -0.6381, 0.6683, -0.5779, 0.6683, 0.5065, 0.3216, 0.5184, 0.3093, 0.5212, 0.3321, 0.5221, 0.3361, 0.5272, 0.3066, 0.5336, 0.3106, 0.5155, 0.33, 0.5185, 0.3306, 0.4968, 0.3619, 0.5065, 0.3216, 0.5221, 0.3361, 0.5192, 0.3516, 0.5378, 0.3255, 0.5249, 0.3703, 0.5077, 0.349, 0.5129, 0.3326, 0.5106, 0.3672, 0.5037, 0.3649, 0.5165, 0.3508, 0.5135, 0.35, 0.5249, 0.3703, 0.5177, 0.3691, 0.5105, 0.3494, 0.5077, 0.349, 0.1739, 0.1757, 0.1754, 0.1823, 0.2089, 0.4404, 0.2023, 0.4472, 0.1864, 0.4638, 0.4914, 0.4654, 0.5026, 0.4739, 0.1767, 0.4739, 0.1123, 0.1105, 0.07286, 0.06283, 0.246, 0.2811, 0.234, 0.222, -0.03238, 0.6679, -0.06556, 0.6679, -0.06556, 0.4304, -0.03239, 0.0007149, -0.5461, 0.6679, -0.5783, 0.6679, -0.5782, 0.0007175, -0.546, 0.4304, 0.2031, 0.2754, 0.4905, 0.312, 0.4639, 0.4494, 0.2089, 0.4404, -0.9397, 0.6678, -1.06, 0.6678, -1.06, 0.0006421, -0.9396, 0.0006608, -0.9396, 0.2471, -0.9396, 0.4696, 0.1739, 0.1757, 0.5301, 0.2625, 0.5291, 0.2613, 0.1754, 0.1823, 0.1638, 0.1804, 0.1543, 0.1733, 0.185, 0.194, 0.1933, 0.2168, 0.1638, 0.1804, 0.547, 0.2579, 0.5614, 0.2536, 0.1543, 0.1733, -0.1683, 0.6679, -0.3058, 0.6679, -0.3058, 0.6067, -0.1651, 0.563, 0.2005, 0.1949, 0.5131, 0.2542, 0.5277, 0.2579, 0.185, 0.194, 0.136, 0.1489, 0.1123, 0.1105, 0.234, 0.222, 0.2005, 0.1949, 0.136, 0.1489, 0.5888, 0.2371, 0.6256, 0.21, 0.1123, 0.1105, 0.1123, 0.1105, 0.6256, 0.21, 0.6801, 0.1802, 0.07286, 0.06283, 0.246, 0.2811, 0.4382, 0.3179, 0.4717, 0.2673, 0.234, 0.222, -0.4433, 0.6679, -0.5461, 0.6679, -0.546, 0.4304, -0.4465, 0.5629, 0.1933, 0.2168, 0.5129, 0.2708, 0.4905, 0.312, 0.2031, 0.2754, 0.1754, 0.1823, 0.1685, 0.1801, 0.2031, 0.2754, 0.2089, 0.4404, 0.1754, 0.1823, 0.5291, 0.2613, 0.5392, 0.2577, 0.1685, 0.1801, 0.1685, 0.1801, 0.1638, 0.1804, 0.1933, 0.2168, 0.2031, 0.2754, 0.1685, 0.1801, 0.5392, 0.2577, 0.547, 0.2579, 0.1638, 0.1804, -0.3058, 0.6679, -0.4433, 0.6679, -0.4465, 0.5629, -0.3058, 0.6067, 0.185, 0.194, 0.5277, 0.2579, 0.5129, 0.2708, 0.1933, 0.2168, -0.06556, 0.6679, -0.1683, 0.6679, -0.1651, 0.563, -0.06556, 0.4304, 0.234, 0.222, 0.4717, 0.2673, 0.5131, 0.2542, 0.2005, 0.1949, 0.1543, 0.1733, 0.136, 0.1489, 0.2005, 0.1949, 0.185, 0.194, 0.1543, 0.1733, 0.5614, 0.2536, 0.5888, 0.2371, 0.136, 0.1489, 0.1662, 0.158, 0.1708, 0.1676, 0.1949, 0.4549, 0.1864, 0.4638, 0.2023, 0.4472, 0.4722, 0.4531, 0.4813, 0.4585, 0.1949, 0.4549, 0.5177, 0.3691, 0.5106, 0.3672, 0.5135, 0.35, 0.5105, 0.3494, 0.1662, 0.158, 0.5475, 0.2572, 0.5371, 0.2612, 0.1708, 0.1676, 0.1949, 0.4549, 0.4813, 0.4585, 0.4914, 0.4654, 0.1864, 0.4638, 0.5336, 0.3106, 0.5378, 0.3255, 0.5129, 0.3326, 0.5155, 0.33, 0.16, 0.1469, 0.1662, 0.158, 0.1864, 0.4638, 0.1767, 0.4739, 0.16, 0.1469, 0.5601, 0.2504, 0.5475, 0.2572, 0.1662, 0.158, 0.1708, 0.1676, 0.1739, 0.1757, 0.2023, 0.4472, 0.1949, 0.4549, 0.1708, 0.1676, 0.5371, 0.2612, 0.5301, 0.2625, 0.1739, 0.1757, 0.2089, 0.4404, 0.4639, 0.4494, 0.4722, 0.4531, 0.2023, 0.4472, -0.5783, 0.6679, -0.6987, 0.6679, -0.6987, 0.4696, -0.6987, 0.2471, -0.6986, 0.0006986, -0.5782, 0.0007175, -0.8191, 0.2471, -0.8794, 0.2471, -0.9396, 0.2471, -0.9396, 0.0006608, -0.8191, 0.0006797, -0.6987, 0.2471, -0.7589, 0.2471, -0.8191, 0.2471, -0.8191, 0.0006797, -0.6986, 0.0006986, -0.8192, 0.6679, -0.9397, 0.6678, -0.9396, 0.4696, -0.8794, 0.5376, -0.8192, 0.5509, -0.6987, 0.6679, -0.8192, 0.6679, -0.8192, 0.5509, -0.7589, 0.5376, -0.6987, 0.4696, 0.5037, 0.3649, 0.4968, 0.3619, 0.5192, 0.3516, 0.5165, 0.3508, 0.5184, 0.3093, 0.5272, 0.3066, 0.5185, 0.3306, 0.5212, 0.3321, -0.8794, 0.9588, -0.9397, 0.9721, -0.9397, 0.6683, -0.8794, 0.6683, -0.9999, 0.9588, -1.06, 0.8908, -1.06, 0.6683, -0.9999, 0.6683, -0.9397, 0.9721, -0.9999, 0.9588, -0.9999, 0.6683, -0.9397, 0.6683, -0.8192, 0.8908, -0.8794, 0.9588, -0.8794, 0.6683, -0.8192, 0.6683, 0.5065, 0.3216, 0.5184, 0.3093, 0.5212, 0.3321, 0.5221, 0.3361, 0.5272, 0.3066, 0.5336, 0.3106, 0.5155, 0.33, 0.5185, 0.3306, 0.4968, 0.3619, 0.5065, 0.3216, 0.5221, 0.3361, 0.5192, 0.3516, 0.5378, 0.3255, 0.5249, 0.3703, 0.5077, 0.349, 0.5129, 0.3326, 0.5106, 0.3672, 0.5037, 0.3649, 0.5165, 0.3508, 0.5135, 0.35, 0.5249, 0.3703, 0.5177, 0.3691, 0.5105, 0.3494, 0.5077, 0.349])
me_cube_004.use_remesh_preserve_volume = False
me_cube_004.use_remesh_preserve_attributes = False
me_cube_004.use_mirror_vertex_groups = False
me_cube_004.update()
me_plane_003 = bpy.data.meshes.new('Plane.003')
me_plane_003.from_pydata([(-10.05, -10.05, -7.185e-06), (10.05, -10.05, -2.395e-06), (-10.05, 10.05, 2.395e-06), (10.05, 10.05, 7.185e-06)], [], [(0, 1, 3, 2)])
me_plane_003.polygons.foreach_set('use_smooth', [True] * 1)
_uv = me_plane_003.uv_layers.new(name='UVMap')
_uv.uv.foreach_set('vector', [-7.613, -7.613, 8.613, -7.613, 8.613, 8.613, -7.613, 8.613])
me_plane_003.use_remesh_preserve_volume = False
me_plane_003.use_remesh_preserve_attributes = False
me_plane_003.use_mirror_vertex_groups = False
me_plane_003.update()
me_plane_004 = bpy.data.meshes.new('Plane.004')
me_plane_004.from_pydata([(-1.0, -1.0, 0.0), (1.295, -1.0, 0.0), (-1.0, 1.0, 0.0), (1.295, 1.0, 0.0), (2.013, -1.0, 0.0), (2.013, 1.0, 0.0), (1.295, -2.19, 0.0), (2.013, -2.19, 0.0), (1.295, -6.899, 0.0), (2.013, -6.899, 0.0), (0.5889, -2.19, 0.0), (0.5889, -6.899, 0.0), (-0.2539, -1.0, 0.0), (-0.2539, 1.0, 0.0), (-0.4077, 1.0, 0.0), (-0.4077, -1.0, 0.0), (-0.2539, 2.03, 0.0), (-0.4077, 2.03, 0.0), (-0.2539, 8.497, 0.0), (-0.4077, 8.497, 0.0), (2.433, 2.03, 0.0), (2.433, 8.497, 0.0), (-3.224, 2.03, 0.0), (-3.224, 8.497, 0.0)], [], [(12, 1, 3, 13), (3, 1, 4, 5), (4, 1, 6, 7), (7, 6, 8, 9), (8, 6, 10, 11), (15, 12, 13, 14), (0, 15, 14, 2), (14, 13, 16, 17), (17, 16, 18, 19), (18, 16, 20, 21), (17, 19, 23, 22)])
_uv = me_plane_004.uv_layers.new(name='UVMap')
_uv.uv.foreach_set('vector', [0.3832, 0.1746, 0.3832, 0.07406, 0.5131, 0.07402, 0.5131, 0.1746, 0.5131, 0.07402, 0.3832, 0.07406, 0.3832, 0.0274, 0.5131, 0.02736, 0.3832, 0.0274, 0.3832, 0.07406, 0.3059, 0.07408, 0.3059, 0.02742, 0.3059, 0.02742, 0.3059, 0.07408, 7.346e-05, 0.07416, 6.061e-05, 0.0275, 7.346e-05, 0.07416, 0.3059, 0.07408, 0.3059, 0.1199, 8.619e-05, 0.12, 0.3832, 0.1925, 0.3832, 0.1746, 0.5131, 0.1746, 0.5131, 0.1925, 0.3832, 0.2231, 0.3832, 0.1925, 0.5131, 0.1925, 0.5131, 0.223, 0.5131, 0.1925, 0.5131, 0.1746, 0.58, 0.1746, 0.58, 0.1925, 0.58, 0.1925, 0.58, 0.1746, 0.9999, 0.1746, 0.9999, 0.1925, 0.9999, 0.1746, 0.58, 0.1746, 0.58, 6.061e-05, 0.9999, 6.114e-05, 0.58, 0.1925, 0.9999, 0.1925, 0.9999, 0.3675, 0.58, 0.3675])
me_plane_004.materials.append(mat_material)
me_plane_004.use_remesh_preserve_volume = False
me_plane_004.use_remesh_preserve_attributes = False
me_plane_004.use_mirror_vertex_groups = False
me_plane_004.update()

# ---- objects
ob_cylinder_007 = bpy.data.objects.new('Cylinder.007', me_cylinder_013)
ob_cylinder_010 = bpy.data.objects.new('Cylinder.010', me_cylinder_011)
ob_cylinder_009 = bpy.data.objects.new('Cylinder.009', me_cylinder_010)
ob_cylinder_006 = bpy.data.objects.new('Cylinder.006', me_cylinder_007)
ob_cylinder_005 = bpy.data.objects.new('Cylinder.005', me_cylinder_006)
ob_cylinder_004 = bpy.data.objects.new('Cylinder.004', me_cylinder_005)
ob_cylinder_003 = bpy.data.objects.new('Cylinder.003', me_cylinder_004)
ob_cylinder_002 = bpy.data.objects.new('Cylinder.002', me_cylinder_003)
ob_torus = bpy.data.objects.new('Torus', me_torus)
ob_cylinder_001 = bpy.data.objects.new('Cylinder.001', me_cylinder_002)
ob_cylinder = bpy.data.objects.new('Cylinder', me_cylinder_001)
ob_icosphere_001 = bpy.data.objects.new('Icosphere.001', me_icosphere_001)
ob_icosphere = bpy.data.objects.new('Icosphere', me_icosphere)
ob_cube_006 = bpy.data.objects.new('Cube.006', me_cube_007)
ob_lamp_003 = bpy.data.objects.new('Lamp.003', light_lamp_003)
ob_lamp_002 = bpy.data.objects.new('Lamp.002', light_lamp_002)
ob_lamp_001 = bpy.data.objects.new('Lamp.001', light_lamp_001)
ob_cube_005 = bpy.data.objects.new('Cube.005', me_cube_002)
ob_cube_004 = bpy.data.objects.new('Cube.004', me_cube_001)
ob_cube_003 = bpy.data.objects.new('Cube.003', me_cube_006)
ob_cube = bpy.data.objects.new('Cube', me_cube_004)
ob_plane = bpy.data.objects.new('Plane', me_plane_003)
ob_lamp = bpy.data.objects.new('Lamp', light_lamp)
ob_camera = bpy.data.objects.new('Camera', cam_camera)
ob_plane_001 = bpy.data.objects.new('Plane.001', me_plane_004)

# ---- transforms, parenting, visibility, modifiers, constraints
ob_cylinder_007.location = (0.0, 0.0, 0.0)
ob_cylinder_007.lineart.crease_threshold = 0.0
ob_cylinder_010.location = (0.0, 0.0, 0.0)
ob_cylinder_010.lineart.crease_threshold = 0.0
ob_cylinder_009.location = (0.0, 0.0, 0.0)
ob_cylinder_009.lineart.crease_threshold = 0.0
ob_cylinder_006.location = (0.0, 0.0, 0.0)
ob_cylinder_006.lineart.crease_threshold = 0.0
ob_cylinder_005.location = (0.0, 0.0, 0.0)
ob_cylinder_005.lineart.crease_threshold = 0.0
ob_cylinder_004.location = (0.0, 0.0, 0.0)
ob_cylinder_004.lineart.crease_threshold = 0.0
ob_cylinder_003.location = (0.0, 0.0, 0.0)
ob_cylinder_003.lineart.crease_threshold = 0.0
ob_cylinder_002.location = (0.0, 0.0, 0.0)
ob_cylinder_002.lineart.crease_threshold = 0.0
ob_torus.location = (0.0, 0.0, 0.0)
ob_torus.lineart.crease_threshold = 0.0
ob_cylinder_001.location = (0.0, 0.0, 0.0)
ob_cylinder_001.lineart.crease_threshold = 0.0
ob_cylinder.location = (0.0, 0.0, 0.0)
ob_cylinder.lineart.crease_threshold = 0.0
ob_icosphere_001.location = (0.0, 0.0, 0.0)
ob_icosphere_001.lineart.crease_threshold = 0.0
ob_icosphere.location = (0.0, 0.0, 0.0)
ob_icosphere.lineart.crease_threshold = 0.0
ob_cube_006.location = (0.0, 0.0, 0.0)
ob_cube_006.lineart.crease_threshold = 0.0
ob_lamp_003.location = (7.739, 1.758, 1.259)
ob_lamp_003.rotation_euler = (-5.633, 6.338, -1.275)
ob_lamp_003.lock_rotations_4d = False
ob_lamp_003.empty_display_type = 'ARROWS'
ob_lamp_003.color = (0.0, 0.0, 0.0, 0.0)
ob_lamp_003.lineart.crease_threshold = 0.0
ob_lamp_002.location = (4.68, 1.758, 1.259)
ob_lamp_002.rotation_euler = (-5.633, 6.338, -1.275)
ob_lamp_002.lock_rotations_4d = False
ob_lamp_002.empty_display_type = 'ARROWS'
ob_lamp_002.color = (0.0, 0.0, 0.0, 0.0)
ob_lamp_002.lineart.crease_threshold = 0.0
ob_lamp_001.location = (-1.472, 1.758, 1.259)
ob_lamp_001.rotation_euler = (-5.633, 6.338, -1.275)
ob_lamp_001.lock_rotations_4d = False
ob_lamp_001.empty_display_type = 'ARROWS'
ob_lamp_001.color = (0.0, 0.0, 0.0, 0.0)
ob_lamp_001.lineart.crease_threshold = 0.0
ob_cube_005.location = (0.0, 0.0, 0.0)
ob_cube_005.lineart.crease_threshold = 0.0
ob_cube_004.location = (0.0, 0.0, 0.0)
ob_cube_004.lineart.crease_threshold = 0.0
ob_cube_003.location = (0.0, 0.0, 0.0)
ob_cube_003.lineart.crease_threshold = 0.0
ob_cube.location = (0.0, 0.0, 0.0)
ob_cube.lineart.crease_threshold = 0.0
ob_plane.location = (0.0, 0.0, 0.0)
ob_plane.lineart.crease_threshold = 0.0
ob_lamp.location = (1.593, 1.758, 1.259)
ob_lamp.rotation_euler = (-5.633, 6.338, -1.275)
ob_lamp.lock_rotations_4d = False
ob_lamp.empty_display_type = 'ARROWS'
ob_lamp.color = (0.0, 0.0, 0.0, 0.0)
ob_lamp.lineart.crease_threshold = 0.0
ob_camera.location = (7.481, -6.508, 5.344)
ob_camera.rotation_euler = (-2.032, -3.152, 3.957)
ob_camera.lock_rotations_4d = False
ob_camera.empty_display_type = 'ARROWS'
ob_camera.color = (0.0, 0.0, 0.0, 0.0)
ob_camera.display_type = 'WIRE'
ob_camera.lineart.crease_threshold = 0.0
ob_plane_001.location = (1.534, 0.4072, 0.09114)
ob_plane_001.scale = (3.293, 1.071, 1.071)
ob_plane_001.color = (0.9885, 0.8985, 1.0, 1.0)
ob_plane_001.lineart.crease_threshold = 0.0

# ---- collection membership
col_collection_1.objects.link(ob_cylinder_007)
col_collection_1.objects.link(ob_cylinder_010)
col_collection_1.objects.link(ob_cylinder_009)
col_collection_1.objects.link(ob_cylinder_006)
col_collection_1.objects.link(ob_cylinder_005)
col_collection_1.objects.link(ob_cylinder_004)
col_collection_1.objects.link(ob_cylinder_003)
col_collection_1.objects.link(ob_cylinder_002)
col_collection_1.objects.link(ob_torus)
col_collection_1.objects.link(ob_cylinder_001)
col_collection_1.objects.link(ob_cylinder)
col_collection_1.objects.link(ob_icosphere_001)
col_collection_1.objects.link(ob_icosphere)
col_collection_1.objects.link(ob_cube_006)
col_collection_1.objects.link(ob_lamp_003)
col_collection_1.objects.link(ob_lamp_002)
col_collection_1.objects.link(ob_lamp_001)
col_collection_1.objects.link(ob_cube_005)
col_collection_1.objects.link(ob_cube_004)
col_collection_1.objects.link(ob_cube_003)
col_collection_1.objects.link(ob_cube)
col_collection_1.objects.link(ob_plane)
col_collection_1.objects.link(ob_lamp)
col_collection_1.objects.link(ob_camera)
col_collection_2.objects.link(ob_plane_001)

# ---- scene / render settings (as saved in the file)
scene.camera = ob_camera
scene.frame_start = 1; scene.frame_end = 250; scene.frame_set(11)
scene.render.engine = 'BLENDER_EEVEE_NEXT'
scene.render.resolution_percentage = 50
scene.render.dither_intensity = 0.0
scene.cycles.use_denoising = False
scene.cycles.samples = 10
scene.cycles.sampling_pattern = 'TABULATED_SOBOL'
scene.cycles.light_sampling_threshold = 0.0
scene.cycles.use_adaptive_sampling = False
scene.cycles.use_light_tree = False
scene.cycles.blur_glossy = 0.0
scene.cycles.volume_bounces = 1
scene.cycles.pixel_filter_type = 'GAUSSIAN'
scene.cycles.sample_clamp_indirect = 0.0
scene.view_settings.view_transform = 'Standard'
bpy.context.view_layer.update()
